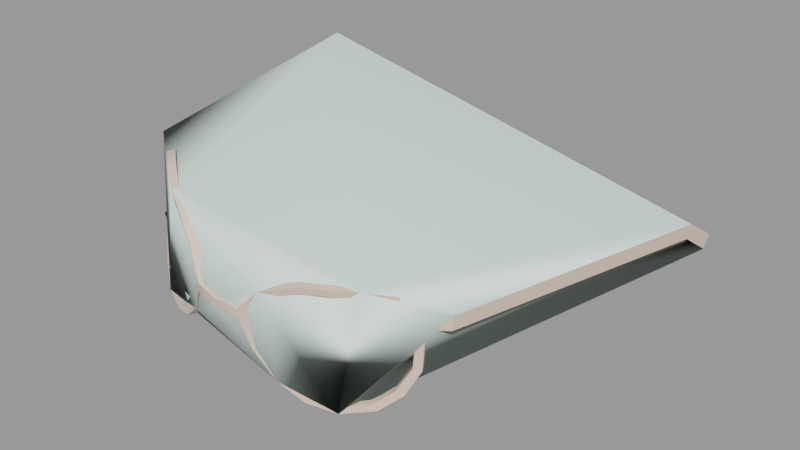 # Source: snipergib006.blend  (saved by Blender 2.92.15; exported with 4.5.12 LTS)
import bpy
from mathutils import Matrix  # noqa: F401  (used for matrix-valued properties, if any)

bpy.ops.wm.read_factory_settings(use_empty=True)
scene = bpy.context.scene
scene.name = 'snipergib006.qc'

# ---- materials (node trees are filled in below, after node groups)
mat_sniper_red_gib = bpy.data.materials.new('sniper_red_gib')
mat_sniper_red_gib.use_transparent_shadow = False
mat_sniper_red_gib.diffuse_color = (0.779, 0.6104, 0.5008, 1.0)
mat_sniper_lens = bpy.data.materials.new('sniper_lens')
mat_sniper_lens.use_transparent_shadow = False
mat_sniper_lens.diffuse_color = (0.4988, 0.68, 0.6288, 1.0)
mat_phy = bpy.data.materials.new('  phy')
mat_phy.use_transparent_shadow = False
mat_phy.diffuse_color = (0.7832, 0.9502, 0.8755, 1.0)

# ---- material node trees

# ---- meshes
me_snipergib006_reference = bpy.data.meshes.new('snipergib006_reference')
me_snipergib006_reference.from_pydata([(-3.254, 1.184, 75.97), (-3.118, -3.149, 75.15), (-3.058, -3.174, 75.42), (-3.315, 1.19, 75.71), (-3.404, 1.943, 75.54), (-3.463, 1.895, 75.28), (-3.219, 1.201, 75.68), (-2.964, -3.059, 75.41), (-3.024, -3.034, 75.15), (-3.159, 1.195, 75.94), (-3.369, 1.907, 75.25), (-3.309, 1.956, 75.51), (4.162, 0.8311, 74.32), (4.194, 1.582, 74.12), (4.154, 1.53, 73.86), (4.202, 0.8283, 74.59), (2.742, -3.069, 74.06), (2.781, -3.091, 74.33), (-2.61, -3.315, 75.23), (-2.776, -3.221, 75.02), (-1.597, -4.104, 75.21), (-1.639, -4.095, 75.1), (-1.949, -3.861, 75.22), (-1.938, -3.851, 75.34), (-2.306, -3.561, 75.25), (-2.357, -3.514, 75.4), (-2.531, -3.379, 75.1), (-2.682, -3.291, 74.92), (-2.955, -3.149, 74.27), (-2.839, -3.23, 74.25), (-2.906, -3.254, 73.74), (-2.787, -3.334, 73.77), (-2.712, -3.472, 73.35), (-2.623, -3.533, 73.42), (-2.304, -3.773, 73.05), (-2.274, -3.798, 73.15), (-1.837, -3.998, 72.98), (-1.87, -3.984, 73.1), (-1.38, -4.192, 73.13), (-1.46, -4.152, 73.23), (-0.9223, -4.379, 73.51), (-1.035, -4.322, 73.57), (-0.6373, -4.529, 74.0), (-0.7739, -4.459, 74.0), (-0.5828, -4.555, 74.16), (-0.7143, -4.488, 74.17), (-0.7781, -4.488, 74.64), (-0.8977, -4.431, 74.59), (-1.226, -4.279, 75.02), (-1.298, -4.251, 74.93), (-2.842, -3.333, 75.02), (-2.676, -3.427, 75.24), (-1.292, -4.391, 75.03), (-0.9539, -4.526, 74.6), (-0.8442, -4.6, 74.65), (-1.354, -4.346, 74.94), (-1.663, -4.216, 75.21), (-1.695, -4.191, 75.1), (-2.004, -3.963, 75.35), (-2.005, -3.956, 75.23), (-2.362, -3.656, 75.25), (-2.423, -3.626, 75.4), (-2.587, -3.474, 75.1), (-2.738, -3.387, 74.93), (-2.895, -3.325, 74.25), (-3.021, -3.261, 74.27), (-2.844, -3.429, 73.78), (-2.972, -3.366, 73.74), (-2.679, -3.629, 73.42), (-2.778, -3.584, 73.35), (-0.649, -4.667, 74.16), (-0.7705, -4.583, 74.18), (-2.331, -3.893, 73.15), (-2.37, -3.885, 73.05), (-1.927, -4.08, 73.1), (-1.903, -4.11, 72.99), (-1.516, -4.247, 73.23), (-1.446, -4.304, 73.13), (-1.091, -4.417, 73.57), (-0.9885, -4.491, 73.52), (-0.8301, -4.554, 74.01), (-0.7035, -4.641, 74.0), (-0.4805, -4.709, 74.0), (-0.426, -4.735, 74.16), (-0.3072, -4.728, 73.98), (-0.1896, -4.757, 74.1), (-0.06729, -4.71, 73.94), (-0.06143, -4.734, 74.11), (0.1428, -4.646, 73.86), (0.1487, -4.67, 74.03), (0.2626, -4.562, 73.82), (0.269, -4.588, 74.0), (0.5082, -4.602, 74.41), (0.5933, -4.53, 74.32), (1.092, -4.355, 74.49), (1.067, -4.398, 74.6), (1.473, -4.203, 74.52), (1.481, -4.228, 74.63), (1.81, -3.973, 74.52), (1.853, -3.98, 74.63), (2.267, -3.649, 74.52), (2.156, -3.679, 74.41), (2.445, -3.456, 74.28), (2.312, -3.502, 74.18), (2.522, -3.366, 74.01), (2.39, -3.419, 73.96), (2.829, -3.185, 74.03), (2.869, -3.207, 74.3), (2.415, -3.303, 73.25), (2.289, -3.365, 73.27), (2.177, -3.412, 72.78), (2.067, -3.473, 72.85), (1.849, -3.63, 72.48), (1.782, -3.672, 72.59), (1.356, -3.927, 72.36), (1.357, -3.933, 72.47), (0.8947, -4.143, 72.47), (0.9607, -4.113, 72.57), (0.52, -4.329, 72.78), (0.623, -4.272, 72.84), (0.2331, -4.505, 73.31), (0.3485, -4.433, 73.32), (-0.3922, -4.619, 74.16), (-0.4467, -4.593, 74.01), (-0.1835, -4.64, 74.12), (-0.305, -4.612, 74.0), (-0.08867, -4.618, 74.13), (-0.09454, -4.594, 73.96), (0.08691, -4.557, 74.05), (0.08105, -4.533, 73.88), (2.46, -3.253, 74.03), (2.383, -3.343, 74.29), (2.205, -3.535, 74.54), (2.103, -3.583, 74.43), (1.757, -3.877, 74.53), (2.259, -3.406, 74.2), (2.338, -3.323, 73.98), (2.237, -3.269, 73.29), (2.353, -3.19, 73.26), (2.015, -3.377, 72.87), (2.115, -3.299, 72.8), (1.73, -3.576, 72.6), (1.787, -3.517, 72.5), (1.305, -3.837, 72.48), (1.294, -3.814, 72.38), (0.9082, -4.017, 72.59), (0.833, -4.03, 72.49), (0.5705, -4.176, 72.86), (0.4582, -4.216, 72.79), (0.2959, -4.336, 73.33), (0.1713, -4.392, 73.32), (0.2101, -4.466, 73.83), (0.2165, -4.492, 74.02), (0.5408, -4.434, 74.34), (0.4464, -4.489, 74.43), (1.04, -4.259, 74.5), (1.005, -4.284, 74.62), (1.42, -4.115, 74.65), (1.42, -4.107, 74.54), (1.791, -3.866, 74.65), (4.3, 0.8158, 74.58), (4.252, 1.517, 73.85), (4.292, 1.569, 74.11), (4.26, 0.8185, 74.31), (-1.019, -4.412, 73.54), (-1.344, -4.385, 73.63), (-1.468, -4.229, 73.18), (-2.767, -3.537, 74.18), (-2.932, -3.254, 74.26), (-2.876, -3.363, 73.76), (-2.207, -3.742, 74.6), (-2.813, -3.302, 74.85), (-2.605, -3.412, 75.17), (-2.365, -3.603, 75.33), (-2.446, -3.725, 73.83), (-2.699, -3.57, 73.38), (-2.328, -3.848, 73.1), (-2.183, -3.977, 73.59), (-1.603, -4.124, 73.9), (-1.901, -4.048, 73.05)], [], [(0, 1, 2), (0, 3, 1), (4, 3, 0), (4, 5, 3), (6, 7, 8), (6, 9, 7), (10, 9, 6), (10, 11, 9), (12, 13, 14), (12, 15, 13), (16, 15, 12), (16, 17, 15), (8, 18, 19), (8, 7, 18), (20, 21, 22), (20, 22, 23), (23, 22, 24), (23, 24, 25), (24, 18, 25), (24, 26, 18), (26, 19, 18), (26, 27, 19), (27, 28, 19), (27, 29, 28), (29, 30, 28), (29, 31, 30), (31, 32, 30), (31, 33, 32), (33, 34, 32), (33, 35, 34), (35, 36, 34), (35, 37, 36), (37, 38, 36), (37, 39, 38), (39, 40, 38), (39, 41, 40), (41, 42, 40), (41, 43, 42), (43, 44, 42), (43, 45, 44), (45, 46, 44), (45, 47, 46), (47, 48, 46), (47, 49, 48), (21, 48, 49), (21, 20, 48), (2, 50, 51), (2, 1, 50), (52, 53, 54), (52, 55, 53), (56, 55, 52), (56, 57, 55), (57, 56, 58), (57, 58, 59), (60, 59, 58), (60, 58, 61), (62, 60, 61), (62, 61, 51), (63, 62, 51), (63, 51, 50), (64, 63, 50), (64, 50, 65), (66, 64, 65), (66, 65, 67), (68, 66, 67), (68, 67, 69), (53, 70, 54), (53, 71, 70), (72, 68, 69), (72, 69, 73), (74, 72, 73), (74, 73, 75), (76, 74, 75), (76, 75, 77), (78, 76, 77), (78, 77, 79), (80, 78, 79), (80, 79, 81), (71, 80, 81), (71, 81, 70), (82, 70, 81), (82, 83, 70), (83, 82, 84), (83, 84, 85), (85, 84, 86), (85, 86, 87), (88, 87, 86), (88, 89, 87), (89, 88, 90), (89, 90, 91), (92, 89, 91), (92, 91, 93), (92, 93, 94), (92, 94, 95), (95, 94, 96), (95, 96, 97), (98, 97, 96), (98, 99, 97), (100, 99, 98), (100, 98, 101), (102, 100, 101), (102, 101, 103), (104, 102, 103), (104, 103, 105), (102, 106, 107), (102, 104, 106), (108, 104, 105), (108, 105, 109), (110, 108, 109), (110, 109, 111), (112, 110, 111), (112, 111, 113), (114, 112, 113), (114, 113, 115), (116, 114, 115), (116, 115, 117), (118, 116, 117), (118, 117, 119), (120, 118, 119), (120, 119, 121), (88, 120, 121), (88, 121, 90), (122, 42, 44), (122, 123, 42), (123, 122, 124), (123, 124, 125), (125, 124, 126), (125, 126, 127), (128, 127, 126), (128, 129, 127), (130, 17, 16), (130, 131, 17), (132, 133, 134), (132, 135, 133), (132, 131, 135), (131, 136, 135), (131, 130, 136), (130, 137, 136), (130, 138, 137), (138, 139, 137), (138, 140, 139), (140, 141, 139), (140, 142, 141), (142, 143, 141), (142, 144, 143), (144, 145, 143), (144, 146, 145), (146, 147, 145), (146, 148, 147), (148, 149, 147), (148, 150, 149), (150, 151, 149), (150, 129, 151), (129, 152, 151), (129, 128, 152), (128, 153, 152), (128, 154, 153), (154, 155, 153), (154, 156, 155), (155, 156, 157), (155, 157, 158), (159, 158, 157), (159, 134, 158), (132, 134, 159), (101, 134, 133), (101, 98, 134), (98, 158, 134), (98, 96, 158), (94, 158, 96), (94, 155, 158), (94, 153, 155), (94, 93, 153), (93, 152, 153), (93, 91, 152), (91, 151, 152), (91, 90, 151), (90, 149, 151), (90, 121, 149), (121, 147, 149), (121, 119, 147), (119, 145, 147), (119, 117, 145), (117, 143, 145), (117, 115, 143), (115, 141, 143), (115, 113, 141), (113, 139, 141), (113, 111, 139), (111, 137, 139), (111, 109, 137), (109, 136, 137), (109, 105, 136), (105, 135, 136), (105, 103, 135), (103, 133, 135), (103, 101, 133), (140, 108, 110), (140, 138, 108), (130, 108, 138), (130, 104, 108), (82, 123, 125), (82, 125, 84), (84, 125, 127), (84, 127, 86), (129, 86, 127), (129, 88, 86), (88, 129, 150), (88, 150, 120), (148, 120, 150), (148, 118, 120), (148, 116, 118), (148, 146, 116), (144, 116, 146), (144, 114, 116), (114, 144, 142), (114, 142, 112), (140, 112, 142), (140, 110, 112), (28, 50, 19), (28, 65, 50), (67, 65, 28), (67, 28, 30), (32, 67, 30), (32, 69, 67), (69, 32, 34), (69, 34, 73), (36, 73, 34), (36, 75, 73), (77, 75, 36), (77, 36, 38), (40, 77, 38), (40, 79, 77), (79, 40, 42), (79, 42, 81), (123, 81, 42), (123, 82, 81), (26, 24, 60), (24, 59, 60), (24, 22, 59), (22, 57, 59), (22, 21, 57), (57, 21, 49), (57, 49, 55), (49, 53, 55), (49, 47, 53), (47, 71, 53), (47, 45, 71), (45, 80, 71), (45, 43, 80), (43, 78, 80), (43, 41, 78), (41, 76, 78), (41, 39, 76), (39, 74, 76), (39, 37, 74), (37, 72, 74), (37, 35, 72), (35, 68, 72), (35, 33, 68), (33, 66, 68), (33, 31, 66), (31, 64, 66), (31, 29, 64), (29, 63, 64), (29, 27, 63), (27, 62, 63), (27, 26, 62), (26, 60, 62), (160, 161, 162), (160, 163, 161), (107, 163, 160), (107, 106, 163), (102, 131, 132), (102, 132, 100), (100, 132, 159), (100, 159, 99), (99, 159, 157), (99, 157, 97), (156, 97, 157), (156, 95, 97), (154, 95, 156), (154, 92, 95), (128, 92, 154), (128, 89, 92), (89, 128, 126), (89, 126, 87), (124, 87, 126), (124, 85, 87), (122, 85, 124), (122, 83, 85), (83, 122, 44), (83, 44, 70), (46, 70, 44), (46, 54, 70), (48, 54, 46), (48, 52, 54), (20, 52, 48), (20, 56, 52), (56, 20, 23), (56, 23, 58), (58, 23, 25), (58, 25, 61), (61, 25, 18), (61, 18, 51), (7, 51, 18), (7, 2, 51), (9, 2, 7), (9, 0, 2), (11, 0, 9), (11, 4, 0), (10, 4, 11), (10, 5, 4), (5, 10, 6), (5, 6, 3), (3, 6, 8), (3, 8, 1), (1, 8, 19), (1, 19, 50), (104, 130, 16), (104, 16, 106), (106, 16, 12), (106, 12, 163), (163, 12, 14), (163, 14, 161), (13, 161, 14), (13, 162, 161), (15, 162, 13), (15, 160, 162), (17, 160, 15), (17, 107, 160), (131, 107, 17), (131, 102, 107), (164, 165, 166), (167, 168, 169), (168, 167, 170), (168, 170, 171), (172, 171, 170), (172, 170, 173), (174, 169, 175), (176, 174, 175), (176, 177, 174), (178, 177, 176), (178, 176, 179), (166, 178, 179)])
me_snipergib006_reference.polygons.foreach_set('use_smooth', [True] * 344)
me_snipergib006_reference.polygons.foreach_set('material_index', [0, 0, 0, 0, 0, 0, 0, 0, 0, 0, 0, 0, 0, 0, 0, 0, 0, 0, 0, 0, 0, 0, 0, 0, 0, 0, 0, 0, 0, 0, 0, 0, 0, 0, 0, 0, 0, 0, 0, 0, 0, 0, 0, 0, 0, 0, 0, 0, 0, 0, 0, 0, 0, 0, 0, 0, 0, 0, 0, 0, 0, 0, 0, 0, 0, 0, 0, 0, 0, 0, 0, 0, 0, 0, 0, 0, 0, 0, 0, 0, 0, 0, 0, 0, 0, 0, 0, 0, 0, 0, 0, 0, 0, 0, 0, 0, 0, 0, 0, 0, 0, 0, 0, 0, 0, 0, 0, 0, 0, 0, 0, 0, 0, 0, 0, 0, 0, 0, 0, 0, 0, 0, 0, 0, 0, 0, 0, 0, 0, 0, 0, 0, 0, 0, 0, 0, 0, 0, 0, 0, 0, 0, 0, 0, 0, 0, 0, 0, 0, 0, 0, 0, 0, 0, 0, 0, 0, 0, 0, 0, 0, 0, 0, 0, 0, 0, 0, 0, 0, 0, 0, 0, 0, 0, 0, 0, 0, 0, 0, 0, 0, 0, 0, 0, 0, 0, 0, 0, 0, 0, 0, 0, 0, 0, 0, 0, 0, 0, 0, 0, 0, 0, 0, 0, 0, 0, 0, 0, 0, 0, 0, 0, 0, 0, 0, 0, 0, 0, 0, 0, 0, 0, 0, 0, 0, 0, 0, 0, 0, 0, 0, 0, 0, 0, 0, 0, 0, 0, 0, 0, 0, 0, 0, 0, 0, 0, 0, 0, 0, 0, 0, 0, 0, 0, 0, 0, 0, 0, 0, 0, 0, 0, 0, 0, 0, 0, 0, 0, 0, 0, 0, 0, 0, 0, 0, 0, 0, 0, 0, 0, 0, 0, 0, 0, 0, 0, 0, 0, 0, 0, 0, 0, 0, 0, 0, 0, 0, 0, 0, 0, 0, 0, 0, 0, 0, 0, 0, 0, 0, 0, 0, 0, 0, 0, 0, 0, 0, 0, 0, 0, 0, 0, 0, 0, 0, 0, 0, 0, 0, 0, 0, 0, 1, 1, 1, 1, 1, 1, 1, 1, 1, 1, 1, 1])
_k = set([(0, 2), (0, 4), (1, 2), (1, 3), (1, 50), (2, 51), (3, 5), (4, 5), (6, 8), (6, 10), (7, 8), (7, 9), (7, 18), (8, 19), (9, 11), (10, 11), (12, 14), (12, 16), (13, 14), (13, 15), (15, 17), (16, 17), (16, 130), (17, 131), (18, 25), (18, 51), (19, 28), (19, 50), (20, 23), (20, 48), (21, 22), (21, 49), (22, 24), (23, 25), (24, 26), (26, 27), (27, 29), (28, 30), (29, 31), (30, 32), (31, 33), (32, 34), (33, 35), (34, 36), (35, 37), (36, 38), (37, 39), (38, 40), (39, 41), (40, 42), (41, 43), (42, 44), (42, 123), (43, 45), (44, 46), (44, 122), (45, 47), (46, 48), (47, 49), (50, 65), (51, 61), (52, 54), (52, 56), (53, 55), (53, 71), (54, 70), (55, 57), (56, 58), (57, 59), (58, 61), (59, 60), (60, 62), (62, 63), (63, 64), (64, 66), (65, 67), (66, 68), (67, 69), (68, 72), (69, 73), (70, 83), (71, 80), (72, 74), (73, 75), (74, 76), (75, 77), (76, 78), (77, 79), (78, 80), (79, 81), (81, 82), (82, 84), (83, 85), (84, 86), (85, 87), (86, 88), (87, 89), (88, 120), (89, 92), (90, 91), (90, 121), (91, 93), (92, 95), (93, 94), (94, 96), (95, 97), (96, 98), (97, 99), (98, 101), (99, 100), (100, 102), (101, 103), (102, 107), (102, 131), (103, 105), (104, 106), (104, 108), (104, 130), (105, 109), (106, 107), (106, 163), (107, 160), (108, 110), (109, 111), (110, 112), (111, 113), (112, 114), (113, 115), (114, 116), (115, 117), (116, 118), (117, 119), (118, 120), (119, 121), (122, 124), (123, 125), (124, 126), (125, 127), (126, 128), (127, 129), (128, 129), (128, 154), (129, 150), (130, 138), (131, 132), (132, 159), (133, 134), (133, 135), (134, 158), (135, 136), (136, 137), (137, 139), (138, 140), (139, 141), (140, 142), (141, 143), (142, 144), (143, 145), (144, 146), (145, 147), (146, 148), (147, 149), (148, 150), (149, 151), (151, 152), (152, 153), (153, 155), (154, 156), (155, 158), (156, 157), (157, 159), (160, 162), (161, 162), (161, 163)])
me_snipergib006_reference.attributes.new('sharp_edge', 'BOOLEAN', 'EDGE').data.foreach_set('value', [ (min(e.vertices), max(e.vertices)) in _k for e in me_snipergib006_reference.edges])
_uv = me_snipergib006_reference.uv_layers.new(name='UVMap')
_uv.uv.foreach_set('vector', [0.2525, 0.9548, 0.2482, 0.9717, 0.2485, 0.9758, 0.2525, 0.9548, 0.2522, 0.9508, 0.2482, 0.9717, 0.2525, 0.9432, 0.2522, 0.9508, 0.2525, 0.9548, 0.2525, 0.9432, 0.2522, 0.9395, 0.2522, 0.9508, 0.2511, 0.9508, 0.2475, 0.9755, 0.2472, 0.9713, 0.2511, 0.9508, 0.2515, 0.9548, 0.2475, 0.9755, 0.2511, 0.9395, 0.2515, 0.9548, 0.2511, 0.9508, 0.2511, 0.9395, 0.2515, 0.9431, 0.2515, 0.9548, 0.2511, 0.9508, 0.2515, 0.9431, 0.2511, 0.9395, 0.2511, 0.9508, 0.2515, 0.9548, 0.2515, 0.9431, 0.2472, 0.9713, 0.2515, 0.9548, 0.2511, 0.9508, 0.2472, 0.9713, 0.2475, 0.9755, 0.2515, 0.9548, 0.2472, 0.9713, 0.2432, 0.9764, 0.2441, 0.9719, 0.2472, 0.9713, 0.2475, 0.9755, 0.2432, 0.9764, 0.2317, 0.9851, 0.2317, 0.9833, 0.2356, 0.9825, 0.2317, 0.9851, 0.2356, 0.9825, 0.2359, 0.9842, 0.2359, 0.9842, 0.2356, 0.9825, 0.2398, 0.9795, 0.2359, 0.9842, 0.2398, 0.9795, 0.2409, 0.981, 0.2398, 0.9795, 0.2432, 0.9764, 0.2409, 0.981, 0.2398, 0.9795, 0.2419, 0.9753, 0.2432, 0.9764, 0.2419, 0.9753, 0.2441, 0.9719, 0.2432, 0.9764, 0.2419, 0.9753, 0.2428, 0.9715, 0.2441, 0.9719, 0.2428, 0.9715, 0.2432, 0.96, 0.2441, 0.9719, 0.2428, 0.9715, 0.242, 0.9608, 0.2432, 0.96, 0.242, 0.9608, 0.2406, 0.9534, 0.2432, 0.96, 0.242, 0.9608, 0.2395, 0.9549, 0.2406, 0.9534, 0.2395, 0.9549, 0.2367, 0.9499, 0.2406, 0.9534, 0.2395, 0.9549, 0.2361, 0.9517, 0.2367, 0.9499, 0.2361, 0.9517, 0.2312, 0.9495, 0.2367, 0.9499, 0.2361, 0.9517, 0.2313, 0.9512, 0.2312, 0.9495, 0.2313, 0.9512, 0.2264, 0.9524, 0.2312, 0.9495, 0.2313, 0.9512, 0.2271, 0.9539, 0.2264, 0.9524, 0.2271, 0.9539, 0.2225, 0.9582, 0.2264, 0.9524, 0.2271, 0.9539, 0.2237, 0.959, 0.2225, 0.9582, 0.2237, 0.959, 0.2194, 0.9673, 0.2225, 0.9582, 0.2237, 0.959, 0.2208, 0.9671, 0.2194, 0.9673, 0.2208, 0.9671, 0.2182, 0.9765, 0.2194, 0.9673, 0.2208, 0.9671, 0.2197, 0.9754, 0.2182, 0.9765, 0.2197, 0.9754, 0.2182, 0.9791, 0.2182, 0.9765, 0.2197, 0.9754, 0.2197, 0.9783, 0.2182, 0.9791, 0.2197, 0.9783, 0.2217, 0.9843, 0.2182, 0.9791, 0.2197, 0.9783, 0.2228, 0.9827, 0.2217, 0.9843, 0.2228, 0.9827, 0.2274, 0.9859, 0.2217, 0.9843, 0.2228, 0.9827, 0.2278, 0.9841, 0.2274, 0.9859, 0.2317, 0.9833, 0.2274, 0.9859, 0.2278, 0.9841, 0.2317, 0.9833, 0.2317, 0.9851, 0.2274, 0.9859, 0.2485, 0.9758, 0.2448, 0.9724, 0.2439, 0.9768, 0.2485, 0.9758, 0.2482, 0.9717, 0.2448, 0.9724, 0.2281, 0.9864, 0.2234, 0.9831, 0.2224, 0.9848, 0.2281, 0.9864, 0.2284, 0.9845, 0.2234, 0.9831, 0.2324, 0.9855, 0.2284, 0.9845, 0.2281, 0.9864, 0.2324, 0.9855, 0.2323, 0.9837, 0.2284, 0.9845, 0.2323, 0.9837, 0.2324, 0.9855, 0.2366, 0.9846, 0.2323, 0.9837, 0.2366, 0.9846, 0.2362, 0.9829, 0.2404, 0.9799, 0.2362, 0.9829, 0.2366, 0.9846, 0.2404, 0.9799, 0.2366, 0.9846, 0.2416, 0.9815, 0.2425, 0.9756, 0.2404, 0.9799, 0.2416, 0.9815, 0.2425, 0.9756, 0.2416, 0.9815, 0.2439, 0.9768, 0.2434, 0.9719, 0.2425, 0.9756, 0.2439, 0.9768, 0.2434, 0.9719, 0.2439, 0.9768, 0.2448, 0.9724, 0.2426, 0.9612, 0.2434, 0.9719, 0.2448, 0.9724, 0.2426, 0.9612, 0.2448, 0.9724, 0.244, 0.9604, 0.2401, 0.9553, 0.2426, 0.9612, 0.244, 0.9604, 0.2401, 0.9553, 0.244, 0.9604, 0.2413, 0.9538, 0.2367, 0.9521, 0.2401, 0.9553, 0.2413, 0.9538, 0.2367, 0.9521, 0.2413, 0.9538, 0.2374, 0.9503, 0.2234, 0.9831, 0.2189, 0.9795, 0.2224, 0.9848, 0.2234, 0.9831, 0.2203, 0.9786, 0.2189, 0.9795, 0.2319, 0.9516, 0.2367, 0.9521, 0.2374, 0.9503, 0.2319, 0.9516, 0.2374, 0.9503, 0.2319, 0.9499, 0.2277, 0.9543, 0.2319, 0.9516, 0.2319, 0.9499, 0.2277, 0.9543, 0.2319, 0.9499, 0.2271, 0.9529, 0.2243, 0.9594, 0.2277, 0.9543, 0.2271, 0.9529, 0.2243, 0.9594, 0.2271, 0.9529, 0.2232, 0.9586, 0.2214, 0.9675, 0.2243, 0.9594, 0.2232, 0.9586, 0.2214, 0.9675, 0.2232, 0.9586, 0.2201, 0.9677, 0.2203, 0.9758, 0.2214, 0.9675, 0.2201, 0.9677, 0.2203, 0.9758, 0.2201, 0.9677, 0.2189, 0.9769, 0.2203, 0.9786, 0.2203, 0.9758, 0.2189, 0.9769, 0.2203, 0.9786, 0.2189, 0.9769, 0.2189, 0.9795, 0.2166, 0.9783, 0.2189, 0.9795, 0.2189, 0.9769, 0.2166, 0.9783, 0.2166, 0.9809, 0.2189, 0.9795, 0.2166, 0.9809, 0.2166, 0.9783, 0.214, 0.9789, 0.2166, 0.9809, 0.214, 0.9789, 0.214, 0.9816, 0.214, 0.9816, 0.214, 0.9789, 0.2166, 0.9783, 0.214, 0.9816, 0.2166, 0.9783, 0.2166, 0.9809, 0.2189, 0.9769, 0.2166, 0.9809, 0.2166, 0.9783, 0.2189, 0.9769, 0.2189, 0.9795, 0.2166, 0.9809, 0.2189, 0.9795, 0.2189, 0.9769, 0.2203, 0.9758, 0.2189, 0.9795, 0.2203, 0.9758, 0.2203, 0.9786, 0.2224, 0.9848, 0.2189, 0.9795, 0.2203, 0.9786, 0.2224, 0.9848, 0.2203, 0.9786, 0.2234, 0.9831, 0.2224, 0.9848, 0.2234, 0.9831, 0.2284, 0.9845, 0.2224, 0.9848, 0.2284, 0.9845, 0.2281, 0.9864, 0.2281, 0.9864, 0.2284, 0.9845, 0.2323, 0.9837, 0.2281, 0.9864, 0.2323, 0.9837, 0.2324, 0.9855, 0.2362, 0.9829, 0.2324, 0.9855, 0.2323, 0.9837, 0.2362, 0.9829, 0.2366, 0.9846, 0.2324, 0.9855, 0.2416, 0.9815, 0.2366, 0.9846, 0.2362, 0.9829, 0.2416, 0.9815, 0.2362, 0.9829, 0.2404, 0.9799, 0.2439, 0.9768, 0.2416, 0.9815, 0.2404, 0.9799, 0.2439, 0.9768, 0.2404, 0.9799, 0.2425, 0.9756, 0.2448, 0.9724, 0.2439, 0.9768, 0.2425, 0.9756, 0.2448, 0.9724, 0.2425, 0.9756, 0.2434, 0.9719, 0.2439, 0.9768, 0.2482, 0.9717, 0.2485, 0.9758, 0.2439, 0.9768, 0.2448, 0.9724, 0.2482, 0.9717, 0.244, 0.9604, 0.2448, 0.9724, 0.2434, 0.9719, 0.244, 0.9604, 0.2434, 0.9719, 0.2426, 0.9612, 0.2413, 0.9538, 0.244, 0.9604, 0.2426, 0.9612, 0.2413, 0.9538, 0.2426, 0.9612, 0.2401, 0.9553, 0.2374, 0.9503, 0.2413, 0.9538, 0.2401, 0.9553, 0.2374, 0.9503, 0.2401, 0.9553, 0.2367, 0.9521, 0.2319, 0.9499, 0.2374, 0.9503, 0.2367, 0.9521, 0.2319, 0.9499, 0.2367, 0.9521, 0.2319, 0.9516, 0.2271, 0.9529, 0.2319, 0.9499, 0.2319, 0.9516, 0.2271, 0.9529, 0.2319, 0.9516, 0.2277, 0.9543, 0.2232, 0.9586, 0.2271, 0.9529, 0.2277, 0.9543, 0.2232, 0.9586, 0.2277, 0.9543, 0.2243, 0.9594, 0.2201, 0.9677, 0.2232, 0.9586, 0.2243, 0.9594, 0.2201, 0.9677, 0.2243, 0.9594, 0.2214, 0.9675, 0.2189, 0.9769, 0.2201, 0.9677, 0.2214, 0.9675, 0.2189, 0.9769, 0.2214, 0.9675, 0.2203, 0.9758, 0.2163, 0.9804, 0.2182, 0.9765, 0.2182, 0.9791, 0.2163, 0.9804, 0.2163, 0.9778, 0.2182, 0.9765, 0.2163, 0.9778, 0.2163, 0.9804, 0.214, 0.9811, 0.2163, 0.9778, 0.214, 0.9811, 0.214, 0.9785, 0.214, 0.9785, 0.214, 0.9811, 0.2163, 0.9804, 0.214, 0.9785, 0.2163, 0.9804, 0.2163, 0.9778, 0.2182, 0.9791, 0.2163, 0.9778, 0.2163, 0.9804, 0.2182, 0.9791, 0.2182, 0.9765, 0.2163, 0.9778, 0.2441, 0.9719, 0.2475, 0.9755, 0.2472, 0.9713, 0.2441, 0.9719, 0.2432, 0.9764, 0.2475, 0.9755, 0.2409, 0.981, 0.2398, 0.9795, 0.2356, 0.9825, 0.2409, 0.981, 0.2419, 0.9753, 0.2398, 0.9795, 0.2409, 0.981, 0.2432, 0.9764, 0.2419, 0.9753, 0.2432, 0.9764, 0.2428, 0.9715, 0.2419, 0.9753, 0.2432, 0.9764, 0.2441, 0.9719, 0.2428, 0.9715, 0.2441, 0.9719, 0.242, 0.9608, 0.2428, 0.9715, 0.2441, 0.9719, 0.2432, 0.96, 0.242, 0.9608, 0.2432, 0.96, 0.2395, 0.9549, 0.242, 0.9608, 0.2432, 0.96, 0.2406, 0.9534, 0.2395, 0.9549, 0.2406, 0.9534, 0.2361, 0.9517, 0.2395, 0.9549, 0.2406, 0.9534, 0.2367, 0.9499, 0.2361, 0.9517, 0.2367, 0.9499, 0.2313, 0.9512, 0.2361, 0.9517, 0.2367, 0.9499, 0.2312, 0.9495, 0.2313, 0.9512, 0.2312, 0.9495, 0.2271, 0.9539, 0.2313, 0.9512, 0.2312, 0.9495, 0.2264, 0.9524, 0.2271, 0.9539, 0.2264, 0.9524, 0.2237, 0.959, 0.2271, 0.9539, 0.2264, 0.9524, 0.2225, 0.9582, 0.2237, 0.959, 0.2225, 0.9582, 0.2208, 0.9671, 0.2237, 0.959, 0.2225, 0.9582, 0.2194, 0.9673, 0.2208, 0.9671, 0.2194, 0.9673, 0.2197, 0.9754, 0.2208, 0.9671, 0.2194, 0.9673, 0.2182, 0.9765, 0.2197, 0.9754, 0.2182, 0.9765, 0.2197, 0.9783, 0.2197, 0.9754, 0.2182, 0.9765, 0.2182, 0.9791, 0.2197, 0.9783, 0.2182, 0.9791, 0.2228, 0.9827, 0.2197, 0.9783, 0.2182, 0.9791, 0.2217, 0.9843, 0.2228, 0.9827, 0.2217, 0.9843, 0.2278, 0.9841, 0.2228, 0.9827, 0.2217, 0.9843, 0.2274, 0.9859, 0.2278, 0.9841, 0.2278, 0.9841, 0.2274, 0.9859, 0.2317, 0.9851, 0.2278, 0.9841, 0.2317, 0.9851, 0.2317, 0.9833, 0.2359, 0.9842, 0.2317, 0.9833, 0.2317, 0.9851, 0.2359, 0.9842, 0.2356, 0.9825, 0.2317, 0.9833, 0.2409, 0.981, 0.2356, 0.9825, 0.2359, 0.9842, 0.2404, 0.9799, 0.2356, 0.9825, 0.2398, 0.9795, 0.2404, 0.9799, 0.2362, 0.9829, 0.2356, 0.9825, 0.2362, 0.9829, 0.2317, 0.9833, 0.2356, 0.9825, 0.2362, 0.9829, 0.2323, 0.9837, 0.2317, 0.9833, 0.2284, 0.9845, 0.2317, 0.9833, 0.2323, 0.9837, 0.2284, 0.9845, 0.2278, 0.9841, 0.2317, 0.9833, 0.2284, 0.9845, 0.2228, 0.9827, 0.2278, 0.9841, 0.2284, 0.9845, 0.2234, 0.9831, 0.2228, 0.9827, 0.2234, 0.9831, 0.2197, 0.9783, 0.2228, 0.9827, 0.2234, 0.9831, 0.2203, 0.9786, 0.2197, 0.9783, 0.2203, 0.9786, 0.2197, 0.9754, 0.2197, 0.9783, 0.2203, 0.9786, 0.2203, 0.9758, 0.2197, 0.9754, 0.2203, 0.9758, 0.2208, 0.9671, 0.2197, 0.9754, 0.2203, 0.9758, 0.2214, 0.9675, 0.2208, 0.9671, 0.2214, 0.9675, 0.2237, 0.959, 0.2208, 0.9671, 0.2214, 0.9675, 0.2243, 0.9594, 0.2237, 0.959, 0.2243, 0.9594, 0.2271, 0.9539, 0.2237, 0.959, 0.2243, 0.9594, 0.2277, 0.9543, 0.2271, 0.9539, 0.2277, 0.9543, 0.2313, 0.9512, 0.2271, 0.9539, 0.2277, 0.9543, 0.2319, 0.9516, 0.2313, 0.9512, 0.2319, 0.9516, 0.2361, 0.9517, 0.2313, 0.9512, 0.2319, 0.9516, 0.2367, 0.9521, 0.2361, 0.9517, 0.2367, 0.9521, 0.2395, 0.9549, 0.2361, 0.9517, 0.2367, 0.9521, 0.2401, 0.9553, 0.2395, 0.9549, 0.2401, 0.9553, 0.242, 0.9608, 0.2395, 0.9549, 0.2401, 0.9553, 0.2426, 0.9612, 0.242, 0.9608, 0.2426, 0.9612, 0.2428, 0.9715, 0.242, 0.9608, 0.2426, 0.9612, 0.2434, 0.9719, 0.2428, 0.9715, 0.2434, 0.9719, 0.2419, 0.9753, 0.2428, 0.9715, 0.2434, 0.9719, 0.2425, 0.9756, 0.2419, 0.9753, 0.2425, 0.9756, 0.2398, 0.9795, 0.2419, 0.9753, 0.2425, 0.9756, 0.2404, 0.9799, 0.2398, 0.9795, 0.2406, 0.9534, 0.244, 0.9604, 0.2413, 0.9538, 0.2406, 0.9534, 0.2432, 0.96, 0.244, 0.9604, 0.2441, 0.9719, 0.244, 0.9604, 0.2432, 0.96, 0.2441, 0.9719, 0.2448, 0.9724, 0.244, 0.9604, 0.2166, 0.9783, 0.2163, 0.9778, 0.214, 0.9785, 0.2166, 0.9783, 0.214, 0.9785, 0.214, 0.9789, 0.214, 0.9789, 0.214, 0.9785, 0.2163, 0.9778, 0.214, 0.9789, 0.2163, 0.9778, 0.2166, 0.9783, 0.2182, 0.9765, 0.2166, 0.9783, 0.2163, 0.9778, 0.2182, 0.9765, 0.2189, 0.9769, 0.2166, 0.9783, 0.2189, 0.9769, 0.2182, 0.9765, 0.2194, 0.9673, 0.2189, 0.9769, 0.2194, 0.9673, 0.2201, 0.9677, 0.2225, 0.9582, 0.2201, 0.9677, 0.2194, 0.9673, 0.2225, 0.9582, 0.2232, 0.9586, 0.2201, 0.9677, 0.2225, 0.9582, 0.2271, 0.9529, 0.2232, 0.9586, 0.2225, 0.9582, 0.2264, 0.9524, 0.2271, 0.9529, 0.2312, 0.9495, 0.2271, 0.9529, 0.2264, 0.9524, 0.2312, 0.9495, 0.2319, 0.9499, 0.2271, 0.9529, 0.2319, 0.9499, 0.2312, 0.9495, 0.2367, 0.9499, 0.2319, 0.9499, 0.2367, 0.9499, 0.2374, 0.9503, 0.2406, 0.9534, 0.2374, 0.9503, 0.2367, 0.9499, 0.2406, 0.9534, 0.2413, 0.9538, 0.2374, 0.9503, 0.2432, 0.96, 0.2448, 0.9724, 0.2441, 0.9719, 0.2432, 0.96, 0.244, 0.9604, 0.2448, 0.9724, 0.2413, 0.9538, 0.244, 0.9604, 0.2432, 0.96, 0.2413, 0.9538, 0.2432, 0.96, 0.2406, 0.9534, 0.2367, 0.9499, 0.2413, 0.9538, 0.2406, 0.9534, 0.2367, 0.9499, 0.2374, 0.9503, 0.2413, 0.9538, 0.2374, 0.9503, 0.2367, 0.9499, 0.2312, 0.9495, 0.2374, 0.9503, 0.2312, 0.9495, 0.2319, 0.9499, 0.2264, 0.9524, 0.2319, 0.9499, 0.2312, 0.9495, 0.2264, 0.9524, 0.2271, 0.9529, 0.2319, 0.9499, 0.2232, 0.9586, 0.2271, 0.9529, 0.2264, 0.9524, 0.2232, 0.9586, 0.2264, 0.9524, 0.2225, 0.9582, 0.2194, 0.9673, 0.2232, 0.9586, 0.2225, 0.9582, 0.2194, 0.9673, 0.2201, 0.9677, 0.2232, 0.9586, 0.2201, 0.9677, 0.2194, 0.9673, 0.2182, 0.9765, 0.2201, 0.9677, 0.2182, 0.9765, 0.2189, 0.9769, 0.2163, 0.9778, 0.2189, 0.9769, 0.2182, 0.9765, 0.2163, 0.9778, 0.2166, 0.9783, 0.2189, 0.9769, 0.2419, 0.9753, 0.2398, 0.9795, 0.2404, 0.9799, 0.2398, 0.9795, 0.2362, 0.9829, 0.2404, 0.9799, 0.2398, 0.9795, 0.2356, 0.9825, 0.2362, 0.9829, 0.2356, 0.9825, 0.2323, 0.9837, 0.2362, 0.9829, 0.2356, 0.9825, 0.2317, 0.9833, 0.2323, 0.9837, 0.2323, 0.9837, 0.2317, 0.9833, 0.2278, 0.9841, 0.2323, 0.9837, 0.2278, 0.9841, 0.2284, 0.9845, 0.2278, 0.9841, 0.2234, 0.9831, 0.2284, 0.9845, 0.2278, 0.9841, 0.2228, 0.9827, 0.2234, 0.9831, 0.2228, 0.9827, 0.2203, 0.9786, 0.2234, 0.9831, 0.2228, 0.9827, 0.2197, 0.9783, 0.2203, 0.9786, 0.2197, 0.9783, 0.2203, 0.9758, 0.2203, 0.9786, 0.2197, 0.9783, 0.2197, 0.9754, 0.2203, 0.9758, 0.2197, 0.9754, 0.2214, 0.9675, 0.2203, 0.9758, 0.2197, 0.9754, 0.2208, 0.9671, 0.2214, 0.9675, 0.2208, 0.9671, 0.2243, 0.9594, 0.2214, 0.9675, 0.2208, 0.9671, 0.2237, 0.959, 0.2243, 0.9594, 0.2237, 0.959, 0.2277, 0.9543, 0.2243, 0.9594, 0.2237, 0.959, 0.2271, 0.9539, 0.2277, 0.9543, 0.2271, 0.9539, 0.2319, 0.9516, 0.2277, 0.9543, 0.2271, 0.9539, 0.2313, 0.9512, 0.2319, 0.9516, 0.2313, 0.9512, 0.2367, 0.9521, 0.2319, 0.9516, 0.2313, 0.9512, 0.2361, 0.9517, 0.2367, 0.9521, 0.2361, 0.9517, 0.2401, 0.9553, 0.2367, 0.9521, 0.2361, 0.9517, 0.2395, 0.9549, 0.2401, 0.9553, 0.2395, 0.9549, 0.2426, 0.9612, 0.2401, 0.9553, 0.2395, 0.9549, 0.242, 0.9608, 0.2426, 0.9612, 0.242, 0.9608, 0.2434, 0.9719, 0.2426, 0.9612, 0.242, 0.9608, 0.2428, 0.9715, 0.2434, 0.9719, 0.2428, 0.9715, 0.2425, 0.9756, 0.2434, 0.9719, 0.2428, 0.9715, 0.2419, 0.9753, 0.2425, 0.9756, 0.2419, 0.9753, 0.2404, 0.9799, 0.2425, 0.9756, 0.2525, 0.9548, 0.2522, 0.9395, 0.2525, 0.9432, 0.2525, 0.9548, 0.2522, 0.9508, 0.2522, 0.9395, 0.2485, 0.9758, 0.2522, 0.9508, 0.2525, 0.9548, 0.2485, 0.9758, 0.2482, 0.9717, 0.2522, 0.9508, 0.2439, 0.9768, 0.2432, 0.9764, 0.2409, 0.981, 0.2439, 0.9768, 0.2409, 0.981, 0.2416, 0.9815, 0.2416, 0.9815, 0.2409, 0.981, 0.2359, 0.9842, 0.2416, 0.9815, 0.2359, 0.9842, 0.2366, 0.9846, 0.2366, 0.9846, 0.2359, 0.9842, 0.2317, 0.9851, 0.2366, 0.9846, 0.2317, 0.9851, 0.2324, 0.9855, 0.2274, 0.9859, 0.2324, 0.9855, 0.2317, 0.9851, 0.2274, 0.9859, 0.2281, 0.9864, 0.2324, 0.9855, 0.2217, 0.9843, 0.2281, 0.9864, 0.2274, 0.9859, 0.2217, 0.9843, 0.2224, 0.9848, 0.2281, 0.9864, 0.2182, 0.9791, 0.2224, 0.9848, 0.2217, 0.9843, 0.2182, 0.9791, 0.2189, 0.9795, 0.2224, 0.9848, 0.2189, 0.9795, 0.2182, 0.9791, 0.2163, 0.9804, 0.2189, 0.9795, 0.2163, 0.9804, 0.2166, 0.9809, 0.214, 0.9811, 0.2166, 0.9809, 0.2163, 0.9804, 0.214, 0.9811, 0.214, 0.9816, 0.2166, 0.9809, 0.2163, 0.9804, 0.214, 0.9816, 0.214, 0.9811, 0.2163, 0.9804, 0.2166, 0.9809, 0.214, 0.9816, 0.2166, 0.9809, 0.2163, 0.9804, 0.2182, 0.9791, 0.2166, 0.9809, 0.2182, 0.9791, 0.2189, 0.9795, 0.2217, 0.9843, 0.2189, 0.9795, 0.2182, 0.9791, 0.2217, 0.9843, 0.2224, 0.9848, 0.2189, 0.9795, 0.2274, 0.9859, 0.2224, 0.9848, 0.2217, 0.9843, 0.2274, 0.9859, 0.2281, 0.9864, 0.2224, 0.9848, 0.2317, 0.9851, 0.2281, 0.9864, 0.2274, 0.9859, 0.2317, 0.9851, 0.2324, 0.9855, 0.2281, 0.9864, 0.2324, 0.9855, 0.2317, 0.9851, 0.2359, 0.9842, 0.2324, 0.9855, 0.2359, 0.9842, 0.2366, 0.9846, 0.2366, 0.9846, 0.2359, 0.9842, 0.2409, 0.981, 0.2366, 0.9846, 0.2409, 0.981, 0.2416, 0.9815, 0.2416, 0.9815, 0.2409, 0.981, 0.2432, 0.9764, 0.2416, 0.9815, 0.2432, 0.9764, 0.2439, 0.9768, 0.2475, 0.9755, 0.2439, 0.9768, 0.2432, 0.9764, 0.2475, 0.9755, 0.2485, 0.9758, 0.2439, 0.9768, 0.2515, 0.9548, 0.2485, 0.9758, 0.2475, 0.9755, 0.2515, 0.9548, 0.2525, 0.9548, 0.2485, 0.9758, 0.2515, 0.9431, 0.2525, 0.9548, 0.2515, 0.9548, 0.2515, 0.9431, 0.2525, 0.9432, 0.2525, 0.9548, 0.2511, 0.9395, 0.2525, 0.9432, 0.2515, 0.9431, 0.2511, 0.9395, 0.2522, 0.9395, 0.2525, 0.9432, 0.2522, 0.9395, 0.2511, 0.9395, 0.2511, 0.9508, 0.2522, 0.9395, 0.2511, 0.9508, 0.2522, 0.9508, 0.2522, 0.9508, 0.2511, 0.9508, 0.2472, 0.9713, 0.2522, 0.9508, 0.2472, 0.9713, 0.2482, 0.9717, 0.2482, 0.9717, 0.2472, 0.9713, 0.2441, 0.9719, 0.2482, 0.9717, 0.2441, 0.9719, 0.2448, 0.9724, 0.2448, 0.9724, 0.2441, 0.9719, 0.2472, 0.9713, 0.2448, 0.9724, 0.2472, 0.9713, 0.2482, 0.9717, 0.2482, 0.9717, 0.2472, 0.9713, 0.2511, 0.9508, 0.2482, 0.9717, 0.2511, 0.9508, 0.2522, 0.9508, 0.2522, 0.9508, 0.2511, 0.9508, 0.2511, 0.9395, 0.2522, 0.9508, 0.2511, 0.9395, 0.2522, 0.9395, 0.2515, 0.9431, 0.2522, 0.9395, 0.2511, 0.9395, 0.2515, 0.9431, 0.2525, 0.9432, 0.2522, 0.9395, 0.2515, 0.9548, 0.2525, 0.9432, 0.2515, 0.9431, 0.2515, 0.9548, 0.2525, 0.9548, 0.2525, 0.9432, 0.2475, 0.9755, 0.2525, 0.9548, 0.2515, 0.9548, 0.2475, 0.9755, 0.2485, 0.9758, 0.2525, 0.9548, 0.2432, 0.9764, 0.2485, 0.9758, 0.2475, 0.9755, 0.2432, 0.9764, 0.2439, 0.9768, 0.2485, 0.9758, 0.006472, 0.9636, 0.01373, 0.9621, 0.01489, 0.9515, 0.05782, 0.9615, 0.06437, 0.9631, 0.05804, 0.9521, 0.06437, 0.9631, 0.05782, 0.9615, 0.05745, 0.9774, 0.06437, 0.9631, 0.05745, 0.9774, 0.06595, 0.9778, 0.06294, 0.9871, 0.06595, 0.9778, 0.05745, 0.9774, 0.06294, 0.9871, 0.05745, 0.9774, 0.05709, 0.9932, 0.04869, 0.9505, 0.05804, 0.9521, 0.04907, 0.9453, 0.03608, 0.9422, 0.04869, 0.9505, 0.04907, 0.9453, 0.03608, 0.9422, 0.03589, 0.9503, 0.04869, 0.9505, 0.02464, 0.951, 0.03589, 0.9503, 0.03608, 0.9422, 0.02464, 0.951, 0.03608, 0.9422, 0.02471, 0.9447, 0.01489, 0.9515, 0.02464, 0.951, 0.02471, 0.9447])
me_snipergib006_reference.materials.append(mat_sniper_red_gib)
me_snipergib006_reference.materials.append(mat_sniper_lens)
me_snipergib006_reference.use_remesh_fix_poles = True
me_snipergib006_reference.use_remesh_preserve_attributes = False
me_snipergib006_reference.use_mirror_vertex_groups = False
me_snipergib006_reference.update()
me_snipergib006_reference.normals_split_custom_set([tuple(v) for v in zip(*[iter([-0.9723, -0.06831, 0.2235, -0.973, -0.07187, 0.2191, -0.973, -0.07188, 0.2192, -0.9723, -0.06831, 0.2235, -0.9723, -0.0682, 0.2238, -0.973, -0.07187, 0.2191, -0.9716, -0.06484, 0.2278, -0.9723, -0.0682, 0.2238, -0.9723, -0.06831, 0.2235, -0.9716, -0.06484, 0.2278, -0.9716, -0.06484, 0.2278, -0.9723, -0.0682, 0.2238, 0.9723, 0.06867, -0.2235, 0.973, 0.07212, -0.2193, 0.973, 0.07212, -0.2193, 0.9723, 0.06867, -0.2235, 0.9723, 0.06864, -0.2235, 0.973, 0.07212, -0.2193, 0.9715, 0.06501, -0.2279, 0.9723, 0.06864, -0.2235, 0.9723, 0.06867, -0.2235, 0.9715, 0.06501, -0.2279, 0.9715, 0.06506, -0.2278, 0.9723, 0.06864, -0.2235, -0.9673, 0.2058, 0.1483, -0.9868, 0.07962, 0.1413, -0.9868, 0.07961, 0.1413, -0.9673, 0.2058, 0.1483, -0.9673, 0.2058, 0.1483, -0.9868, 0.07962, 0.1413, -0.932, 0.3286, 0.1529, -0.9673, 0.2058, 0.1483, -0.9673, 0.2058, 0.1483, -0.932, 0.3286, 0.1529, -0.932, 0.3286, 0.1529, -0.9673, 0.2058, 0.1483, 0.5692, 0.8197, -0.06474, 0.585, 0.8096, -0.04818, 0.5625, 0.8245, -0.06191, 0.5692, 0.8197, -0.06474, 0.5692, 0.8197, -0.06475, 0.585, 0.8096, -0.04818, 0.4803, 0.8719, -0.09561, 0.4803, 0.8719, -0.0956, 0.5948, 0.7975, -0.1014, 0.4803, 0.8719, -0.09561, 0.5948, 0.7975, -0.1014, 0.5948, 0.7975, -0.1014, 0.5948, 0.7975, -0.1014, 0.5948, 0.7975, -0.1014, 0.6294, 0.776, -0.04214, 0.5948, 0.7975, -0.1014, 0.6294, 0.776, -0.04214, 0.6294, 0.776, -0.0421, 0.6294, 0.776, -0.04214, 0.585, 0.8096, -0.04818, 0.6294, 0.776, -0.0421, 0.6294, 0.776, -0.04214, 0.5928, 0.8044, -0.03987, 0.585, 0.8096, -0.04818, 0.5928, 0.8044, -0.03987, 0.5625, 0.8245, -0.06191, 0.585, 0.8096, -0.04818, 0.5928, 0.8044, -0.03987, 0.5592, 0.8269, -0.06049, 0.5625, 0.8245, -0.06191, 0.5592, 0.8269, -0.06049, 0.5646, 0.821, -0.08492, 0.5625, 0.8245, -0.06191, 0.5592, 0.8269, -0.06049, 0.5646, 0.821, -0.08492, 0.5646, 0.821, -0.08492, 0.5646, 0.821, -0.08492, 0.5853, 0.8002, -0.1306, 0.5646, 0.821, -0.08492, 0.5646, 0.821, -0.08492, 0.5853, 0.8002, -0.1306, 0.5853, 0.8002, -0.1306, 0.5853, 0.8002, -0.1306, 0.6012, 0.7953, -0.07752, 0.5853, 0.8002, -0.1306, 0.5853, 0.8002, -0.1306, 0.6012, 0.7953, -0.07753, 0.6012, 0.7953, -0.07752, 0.6012, 0.7953, -0.07753, 0.5158, 0.8564, 0.02289, 0.6012, 0.7953, -0.07752, 0.6012, 0.7953, -0.07753, 0.5158, 0.8564, 0.02289, 0.5158, 0.8564, 0.02289, 0.5158, 0.8564, 0.02289, 0.4113, 0.9113, 0.01648, 0.5158, 0.8564, 0.02289, 0.5158, 0.8564, 0.02289, 0.4114, 0.9113, 0.01644, 0.4113, 0.9113, 0.01648, 0.4114, 0.9113, 0.01644, 0.4021, 0.9148, -0.03803, 0.4113, 0.9113, 0.01648, 0.4114, 0.9113, 0.01644, 0.4021, 0.9148, -0.03803, 0.4021, 0.9148, -0.03803, 0.4021, 0.9148, -0.03803, 0.4346, 0.9003, -0.02385, 0.4021, 0.9148, -0.03803, 0.4021, 0.9148, -0.03803, 0.4346, 0.9003, -0.02386, 0.4346, 0.9003, -0.02385, 0.4346, 0.9003, -0.02386, 0.4539, 0.8911, -0.0007429, 0.4346, 0.9003, -0.02385, 0.4346, 0.9003, -0.02386, 0.4539, 0.8911, -0.0006601, 0.4539, 0.8911, -0.0007429, 0.4539, 0.8911, -0.0006601, 0.4455, 0.8949, 0.02566, 0.4539, 0.8911, -0.0007429, 0.4539, 0.8911, -0.0006601, 0.4455, 0.8949, 0.02565, 0.4455, 0.8949, 0.02566, 0.4455, 0.8949, 0.02565, 0.4245, 0.9051, 0.02607, 0.4455, 0.8949, 0.02566, 0.4455, 0.8949, 0.02565, 0.4245, 0.905, 0.0261, 0.4245, 0.9051, 0.02607, 0.4245, 0.905, 0.0261, 0.4039, 0.9142, -0.03305, 0.4245, 0.9051, 0.02607, 0.4245, 0.905, 0.0261, 0.4039, 0.9142, -0.03305, 0.4039, 0.9142, -0.03305, 0.4803, 0.8719, -0.0956, 0.4039, 0.9142, -0.03305, 0.4039, 0.9142, -0.03305, 0.4803, 0.8719, -0.0956, 0.4803, 0.8719, -0.09561, 0.4039, 0.9142, -0.03305, -0.5391, -0.841, 0.04459, -0.4887, -0.8723, 0.01585, -0.5352, -0.8444, -0.0214, -0.5391, -0.841, 0.04459, -0.5387, -0.8413, 0.04491, -0.4887, -0.8723, 0.01585, -0.4773, -0.872, -0.1087, -0.5229, -0.8441, -0.1183, -0.5229, -0.8442, -0.1183, -0.4773, -0.872, -0.1087, -0.4773, -0.872, -0.1086, -0.5229, -0.8441, -0.1183, -0.5344, -0.8428, -0.06377, -0.4773, -0.872, -0.1086, -0.4773, -0.872, -0.1087, -0.5344, -0.8428, -0.06377, -0.5344, -0.8428, -0.06375, -0.4773, -0.872, -0.1086, -0.5344, -0.8428, -0.06375, -0.5344, -0.8428, -0.06377, -0.6224, -0.7809, -0.05337, -0.5344, -0.8428, -0.06375, -0.6224, -0.7809, -0.05337, -0.6224, -0.7809, -0.05337, -0.6112, -0.787, -0.08371, -0.6224, -0.7809, -0.05337, -0.6224, -0.7809, -0.05337, -0.6112, -0.787, -0.08371, -0.6224, -0.7809, -0.05337, -0.6112, -0.787, -0.08371, -0.5327, -0.8445, -0.05488, -0.6112, -0.787, -0.08371, -0.6112, -0.787, -0.08371, -0.5327, -0.8445, -0.05488, -0.6112, -0.787, -0.08371, -0.5352, -0.8444, -0.0214, -0.4629, -0.8864, 0.001301, -0.5327, -0.8445, -0.05488, -0.5352, -0.8444, -0.0214, -0.4629, -0.8864, 0.001301, -0.5352, -0.8444, -0.0214, -0.4887, -0.8723, 0.01585, -0.4479, -0.8904, 0.08098, -0.4629, -0.8864, 0.001301, -0.4887, -0.8723, 0.01585, -0.4479, -0.8904, 0.08098, -0.4887, -0.8723, 0.01585, -0.4479, -0.8904, 0.08099, -0.4731, -0.8615, 0.1845, -0.4479, -0.8904, 0.08098, -0.4479, -0.8904, 0.08099, -0.4731, -0.8615, 0.1845, -0.4479, -0.8904, 0.08099, -0.4731, -0.8614, 0.1847, -0.5062, -0.8408, 0.1919, -0.4731, -0.8615, 0.1845, -0.4731, -0.8614, 0.1847, -0.5062, -0.8408, 0.1919, -0.4731, -0.8614, 0.1847, -0.5062, -0.8408, 0.1919, -0.5229, -0.8441, -0.1183, -0.4737, -0.8798, -0.03916, -0.5229, -0.8442, -0.1183, -0.5229, -0.8441, -0.1183, -0.5573, -0.8298, -0.02957, -0.4737, -0.8798, -0.03916, -0.4634, -0.8755, 0.137, -0.5062, -0.8408, 0.1919, -0.5062, -0.8408, 0.1919, -0.4634, -0.8755, 0.137, -0.5062, -0.8408, 0.1919, -0.4634, -0.8755, 0.137, -0.4177, -0.8972, 0.1437, -0.4634, -0.8755, 0.137, -0.4634, -0.8755, 0.137, -0.4177, -0.8972, 0.1437, -0.4634, -0.8755, 0.137, -0.4176, -0.8972, 0.1438, -0.4577, -0.8722, 0.1724, -0.4177, -0.8972, 0.1437, -0.4176, -0.8972, 0.1438, -0.4577, -0.8722, 0.1724, -0.4176, -0.8972, 0.1438, -0.4577, -0.8722, 0.1724, -0.5259, -0.8413, 0.1254, -0.4577, -0.8722, 0.1724, -0.4577, -0.8722, 0.1724, -0.5259, -0.8413, 0.1254, -0.4577, -0.8722, 0.1724, -0.5259, -0.8412, 0.1253, -0.5603, -0.8256, 0.06641, -0.5259, -0.8413, 0.1254, -0.5259, -0.8412, 0.1253, -0.5603, -0.8256, 0.06641, -0.5259, -0.8412, 0.1253, -0.4769, -0.8786, 0.02544, -0.5573, -0.8298, -0.02957, -0.5603, -0.8256, 0.06641, -0.4769, -0.8786, 0.02544, -0.5573, -0.8298, -0.02957, -0.4769, -0.8786, 0.02544, -0.4737, -0.8798, -0.03916, -0.2078, -0.9742, -0.08781, -0.4737, -0.8798, -0.03916, -0.4769, -0.8786, 0.02544, -0.2078, -0.9742, -0.08781, -0.2078, -0.9742, -0.08781, -0.4737, -0.8798, -0.03916, -0.2078, -0.9742, -0.08781, -0.2078, -0.9742, -0.08781, -0.01582, -0.9859, -0.1666, -0.2078, -0.9742, -0.08781, -0.01582, -0.9859, -0.1666, -0.01585, -0.9859, -0.1666, -0.01585, -0.9859, -0.1666, -0.01582, -0.9859, -0.1666, 0.1651, -0.9696, -0.1808, -0.01585, -0.9859, -0.1666, 0.1651, -0.9696, -0.1808, 0.1651, -0.9696, -0.1808, 0.4421, -0.8863, -0.138, 0.1651, -0.9696, -0.1808, 0.1651, -0.9696, -0.1808, 0.4421, -0.8863, -0.138, 0.4156, -0.8879, -0.197, 0.1651, -0.9696, -0.1808, 0.4156, -0.8879, -0.197, 0.4421, -0.8863, -0.138, 0.5352, -0.8344, -0.1313, 0.4156, -0.8879, -0.197, 0.5352, -0.8344, -0.1313, 0.4975, -0.8393, -0.2193, 0.4329, -0.8538, -0.2891, 0.4156, -0.8879, -0.197, 0.4975, -0.8393, -0.2193, 0.4329, -0.8538, -0.2891, 0.4975, -0.8393, -0.2193, 0.4329, -0.8538, -0.2891, 0.4329, -0.8538, -0.2891, 0.4329, -0.8538, -0.2891, 0.3936, -0.8808, -0.2631, 0.4329, -0.8538, -0.2891, 0.3936, -0.8808, -0.2631, 0.3936, -0.8808, -0.2631, 0.3936, -0.8808, -0.2631, 0.3936, -0.8808, -0.2631, 0.4636, -0.8522, -0.2426, 0.3936, -0.8808, -0.2631, 0.4636, -0.8522, -0.2426, 0.4636, -0.8522, -0.2426, 0.55, -0.7917, -0.2658, 0.4636, -0.8522, -0.2426, 0.4636, -0.8522, -0.2426, 0.55, -0.7917, -0.2658, 0.55, -0.7917, -0.2658, 0.4636, -0.8522, -0.2426, 0.5286, -0.7978, -0.2899, 0.55, -0.7917, -0.2658, 0.55, -0.7917, -0.2658, 0.5286, -0.7978, -0.2899, 0.55, -0.7917, -0.2658, 0.5285, -0.7979, -0.2899, 0.4797, -0.8535, -0.2035, 0.5286, -0.7978, -0.2899, 0.5285, -0.7979, -0.2899, 0.4797, -0.8535, -0.2035, 0.5285, -0.7979, -0.2899, 0.4652, -0.8539, -0.2334, 0.4497, -0.8803, -0.1513, 0.4797, -0.8535, -0.2035, 0.4652, -0.8539, -0.2334, 0.4497, -0.8803, -0.1513, 0.4652, -0.8539, -0.2334, 0.4202, -0.8941, -0.1553, 0.4797, -0.8535, -0.2035, 0.5072, -0.8499, -0.143, 0.5072, -0.8499, -0.143, 0.4797, -0.8535, -0.2035, 0.4497, -0.8803, -0.1513, 0.5072, -0.8499, -0.143, 0.4352, -0.8972, -0.07557, 0.4497, -0.8803, -0.1513, 0.4202, -0.8941, -0.1553, 0.4352, -0.8972, -0.07557, 0.4202, -0.8941, -0.1553, 0.4352, -0.8972, -0.07553, 0.4968, -0.8678, 0.01125, 0.4352, -0.8972, -0.07557, 0.4352, -0.8972, -0.07553, 0.4968, -0.8678, 0.01125, 0.4352, -0.8972, -0.07553, 0.4968, -0.8678, 0.01123, 0.5306, -0.8476, 0.00574, 0.4968, -0.8678, 0.01125, 0.4968, -0.8678, 0.01123, 0.5306, -0.8476, 0.00574, 0.4968, -0.8678, 0.01123, 0.5306, -0.8476, 0.005764, 0.4703, -0.882, -0.02926, 0.5306, -0.8476, 0.00574, 0.5306, -0.8476, 0.005764, 0.4703, -0.882, -0.02926, 0.5306, -0.8476, 0.005764, 0.4703, -0.882, -0.02926, 0.4298, -0.9029, -0.006123, 0.4703, -0.882, -0.02926, 0.4703, -0.882, -0.02926, 0.4298, -0.9029, -0.006123, 0.4703, -0.882, -0.02926, 0.4299, -0.9029, -0.006046, 0.4779, -0.8784, 0.005709, 0.4298, -0.9029, -0.006123, 0.4299, -0.9029, -0.006046, 0.4779, -0.8784, 0.005709, 0.4299, -0.9029, -0.006046, 0.4779, -0.8784, 0.005761, 0.5247, -0.8489, -0.06339, 0.4779, -0.8784, 0.005709, 0.4779, -0.8784, 0.005761, 0.5247, -0.8489, -0.06339, 0.4779, -0.8784, 0.005761, 0.5246, -0.849, -0.06338, 0.4421, -0.8863, -0.138, 0.5247, -0.8489, -0.06339, 0.5246, -0.849, -0.06338, 0.4421, -0.8863, -0.138, 0.5246, -0.849, -0.06338, 0.5352, -0.8344, -0.1313, 0.2245, 0.9712, 0.07961, 0.3173, 0.9471, 0.04766, 0.3173, 0.9471, 0.04766, 0.2245, 0.9712, 0.07961, 0.2245, 0.9712, 0.0796, 0.3173, 0.9471, 0.04766, 0.2245, 0.9712, 0.0796, 0.2245, 0.9712, 0.07961, 0.0116, 0.9858, 0.1677, 0.2245, 0.9712, 0.0796, 0.0116, 0.9858, 0.1677, 0.0116, 0.9858, 0.1677, 0.0116, 0.9858, 0.1677, 0.0116, 0.9858, 0.1677, -0.1869, 0.9648, 0.1852, 0.0116, 0.9858, 0.1677, -0.1869, 0.9648, 0.1852, -0.1869, 0.9648, 0.1851, -0.266, 0.9527, 0.1469, -0.1869, 0.9648, 0.1851, -0.1869, 0.9648, 0.1852, -0.266, 0.9527, 0.1469, -0.266, 0.9527, 0.1469, -0.1869, 0.9648, 0.1851, -0.5356, 0.8334, 0.1363, -0.5431, 0.8286, 0.1358, -0.5431, 0.8286, 0.1359, -0.5356, 0.8334, 0.1363, -0.5519, 0.8189, 0.1572, -0.5431, 0.8286, 0.1358, -0.5914, 0.7861, 0.1795, -0.5914, 0.7861, 0.1795, -0.5806, 0.8065, 0.1114, -0.5914, 0.7861, 0.1795, -0.5561, 0.814, 0.1679, -0.5914, 0.7861, 0.1795, -0.5914, 0.7861, 0.1795, -0.5519, 0.8189, 0.1572, -0.5561, 0.814, 0.1679, -0.5519, 0.8189, 0.1572, -0.532, 0.8357, 0.1361, -0.5561, 0.814, 0.1679, -0.5519, 0.8189, 0.1572, -0.5356, 0.8334, 0.1363, -0.532, 0.8357, 0.1361, -0.5356, 0.8334, 0.1363, -0.5462, 0.8297, 0.1154, -0.532, 0.8357, 0.1361, -0.5356, 0.8334, 0.1363, -0.5462, 0.8297, 0.1154, -0.5462, 0.8297, 0.1154, -0.5462, 0.8297, 0.1154, -0.5824, 0.8089, 0.08071, -0.5462, 0.8297, 0.1154, -0.5462, 0.8297, 0.1154, -0.5823, 0.8089, 0.08067, -0.5824, 0.8089, 0.08071, -0.5823, 0.8089, 0.08067, -0.5777, 0.8049, 0.1361, -0.5824, 0.8089, 0.08071, -0.5823, 0.8089, 0.08067, -0.5779, 0.8047, 0.136, -0.5777, 0.8049, 0.1361, -0.5779, 0.8047, 0.136, -0.461, 0.8651, 0.1975, -0.5777, 0.8049, 0.1361, -0.5779, 0.8047, 0.136, -0.461, 0.8651, 0.1975, -0.461, 0.8651, 0.1975, -0.461, 0.8651, 0.1975, -0.3655, 0.9182, 0.1527, -0.461, 0.8651, 0.1975, -0.461, 0.8651, 0.1975, -0.3654, 0.9182, 0.1527, -0.3655, 0.9182, 0.1527, -0.3654, 0.9182, 0.1527, -0.3766, 0.9211, 0.09854, -0.3655, 0.9182, 0.1527, -0.3654, 0.9182, 0.1527, -0.3766, 0.9211, 0.09856, -0.3766, 0.9211, 0.09854, -0.3766, 0.9211, 0.09856, -0.4019, 0.9073, 0.1238, -0.3766, 0.9211, 0.09854, -0.3766, 0.9211, 0.09856, -0.4018, 0.9073, 0.1237, -0.4019, 0.9073, 0.1238, -0.4018, 0.9073, 0.1237, -0.4115, 0.8986, 0.1526, -0.4019, 0.9073, 0.1238, -0.4018, 0.9073, 0.1237, -0.4115, 0.8986, 0.1525, -0.4115, 0.8986, 0.1526, -0.4115, 0.8986, 0.1525, -0.3941, 0.9025, 0.1739, -0.4115, 0.8986, 0.1526, -0.4115, 0.8986, 0.1525, -0.394, 0.9025, 0.1739, -0.3941, 0.9025, 0.1739, -0.394, 0.9025, 0.1739, -0.3742, 0.9123, 0.1665, -0.3941, 0.9025, 0.1739, -0.394, 0.9025, 0.1739, -0.3742, 0.9123, 0.1665, -0.3742, 0.9123, 0.1665, -0.3742, 0.9123, 0.1665, -0.3765, 0.9206, 0.1039, -0.3742, 0.9123, 0.1665, -0.3742, 0.9123, 0.1665, -0.3765, 0.9206, 0.1039, -0.3765, 0.9206, 0.1039, -0.3765, 0.9206, 0.1039, -0.3765, 0.9206, 0.1039, -0.4709, 0.8791, 0.07398, -0.3765, 0.9206, 0.1039, -0.4709, 0.8791, 0.07398, -0.4709, 0.8791, 0.07399, -0.5806, 0.8065, 0.1114, -0.4709, 0.8791, 0.07399, -0.4709, 0.8791, 0.07398, -0.5806, 0.8065, 0.1114, -0.5806, 0.8065, 0.1114, -0.4709, 0.8791, 0.07399, -0.5914, 0.7861, 0.1795, -0.5806, 0.8065, 0.1114, -0.5806, 0.8065, 0.1114, -0.5104, -0.14, -0.8484, -0.1915, 0.05574, -0.9799, -0.5104, -0.14, -0.8484, -0.5104, -0.14, -0.8484, -0.1916, 0.05572, -0.9799, -0.1915, 0.05574, -0.9799, -0.1916, 0.05572, -0.9799, -0.03563, 0.1424, -0.9892, -0.1915, 0.05574, -0.9799, -0.1916, 0.05572, -0.9799, -0.03461, 0.1429, -0.9891, -0.03563, 0.1424, -0.9892, 0.1164, 0.2221, -0.9681, -0.03563, 0.1424, -0.9892, -0.03461, 0.1429, -0.9891, 0.1164, 0.2221, -0.9681, 0.1165, 0.2221, -0.968, -0.03563, 0.1424, -0.9892, 0.1164, 0.2221, -0.9681, 0.4191, 0.3651, -0.8313, 0.1165, 0.2221, -0.968, 0.1164, 0.2221, -0.9681, 0.4191, 0.3651, -0.8313, 0.4191, 0.3651, -0.8313, 0.4191, 0.3651, -0.8313, 0.7985, 0.4928, -0.3457, 0.4191, 0.3651, -0.8313, 0.4191, 0.3651, -0.8313, 0.7985, 0.4928, -0.3457, 0.7985, 0.4928, -0.3457, 0.7985, 0.4928, -0.3457, 0.8778, 0.4553, 0.1488, 0.7985, 0.4928, -0.3457, 0.7985, 0.4928, -0.3457, 0.8778, 0.4553, 0.1488, 0.8778, 0.4553, 0.1488, 0.8778, 0.4553, 0.1488, 0.8261, 0.3838, 0.4128, 0.8778, 0.4553, 0.1488, 0.8778, 0.4553, 0.1488, 0.8261, 0.3838, 0.4126, 0.8261, 0.3838, 0.4128, 0.8261, 0.3838, 0.4126, 0.6752, 0.2556, 0.6919, 0.8261, 0.3838, 0.4128, 0.8261, 0.3838, 0.4126, 0.6752, 0.2556, 0.6919, 0.6752, 0.2556, 0.6919, 0.6752, 0.2556, 0.6919, 0.4201, 0.0816, 0.9038, 0.6752, 0.2556, 0.6919, 0.6752, 0.2556, 0.6919, 0.4201, 0.08159, 0.9038, 0.4201, 0.0816, 0.9038, 0.4201, 0.08159, 0.9038, 0.06833, -0.1247, 0.9898, 0.4201, 0.0816, 0.9038, 0.4201, 0.08159, 0.9038, 0.06836, -0.1247, 0.9898, 0.06833, -0.1247, 0.9898, 0.06836, -0.1247, 0.9898, -0.3058, -0.3142, 0.8988, 0.06833, -0.1247, 0.9898, 0.06836, -0.1247, 0.9898, -0.3058, -0.3142, 0.8988, -0.3058, -0.3142, 0.8988, -0.3058, -0.3142, 0.8988, -0.6086, -0.4405, 0.6599, -0.3058, -0.3142, 0.8988, -0.3058, -0.3142, 0.8988, -0.6086, -0.4406, 0.6599, -0.6086, -0.4405, 0.6599, -0.6086, -0.4406, 0.6599, -0.8145, -0.4946, 0.3032, -0.6086, -0.4405, 0.6599, -0.6086, -0.4406, 0.6599, -0.8145, -0.4946, 0.3031, -0.8145, -0.4946, 0.3032, -0.8145, -0.4946, 0.3031, -0.8753, -0.4487, -0.1804, -0.8145, -0.4946, 0.3032, -0.8145, -0.4946, 0.3031, -0.8753, -0.4488, -0.1801, -0.8753, -0.4487, -0.1804, -0.8753, -0.4488, -0.1801, -0.7601, -0.323, -0.5638, -0.8753, -0.4487, -0.1804, -0.8753, -0.4488, -0.1801, -0.7602, -0.323, -0.5638, -0.7601, -0.323, -0.5638, -0.7602, -0.323, -0.5638, -0.5104, -0.14, -0.8484, -0.7601, -0.323, -0.5638, -0.7602, -0.323, -0.5638, -0.5104, -0.14, -0.8484, -0.5104, -0.14, -0.8484, 0.6112, 0.4415, -0.657, 0.8196, 0.495, -0.2886, 0.6112, 0.4415, -0.6569, 0.6112, 0.4415, -0.657, 0.8195, 0.495, -0.2887, 0.8196, 0.495, -0.2886, 0.8691, 0.4881, -0.08092, 0.8196, 0.495, -0.2886, 0.8195, 0.495, -0.2887, 0.8691, 0.4881, -0.08092, 0.8691, 0.4881, -0.08092, 0.8196, 0.495, -0.2886, -0.04086, 0.06393, -0.9971, -0.04082, 0.06387, -0.9971, -0.1294, 0.1224, -0.984, -0.04086, 0.06393, -0.9971, -0.1294, 0.1224, -0.984, -0.1294, 0.1224, -0.984, -0.1294, 0.1224, -0.984, -0.1294, 0.1224, -0.984, -0.2726, 0.06477, -0.9599, -0.1294, 0.1224, -0.984, -0.2726, 0.06477, -0.9599, -0.2727, 0.06477, -0.9599, -0.7035, -0.2444, -0.6673, -0.2727, 0.06477, -0.9599, -0.2726, 0.06477, -0.9599, -0.7035, -0.2444, -0.6673, -0.7035, -0.2444, -0.6673, -0.2727, 0.06477, -0.9599, -0.7035, -0.2444, -0.6673, -0.7035, -0.2444, -0.6673, -0.8316, -0.3896, -0.3958, -0.7035, -0.2444, -0.6673, -0.8316, -0.3896, -0.3958, -0.8316, -0.3895, -0.396, -0.6844, -0.2626, -0.6802, -0.8316, -0.3895, -0.396, -0.8316, -0.3896, -0.3958, -0.6844, -0.2626, -0.6802, -0.6844, -0.2626, -0.6802, -0.8316, -0.3895, -0.396, -0.6844, -0.2626, -0.6802, -0.4165, -0.07929, -0.9057, -0.6844, -0.2626, -0.6802, -0.6844, -0.2626, -0.6802, -0.4164, -0.07928, -0.9057, -0.4165, -0.07929, -0.9057, -0.06775, 0.125, -0.9898, -0.4165, -0.07929, -0.9057, -0.4164, -0.07928, -0.9057, -0.06775, 0.125, -0.9898, -0.06756, 0.1251, -0.9898, -0.4165, -0.07929, -0.9057, -0.06756, 0.1251, -0.9898, -0.06775, 0.125, -0.9898, 0.2944, 0.3089, -0.9044, -0.06756, 0.1251, -0.9898, 0.2944, 0.3089, -0.9044, 0.2944, 0.3089, -0.9044, 0.6112, 0.4415, -0.657, 0.2944, 0.3089, -0.9044, 0.2944, 0.3089, -0.9044, 0.6112, 0.4415, -0.657, 0.6112, 0.4415, -0.6569, 0.2944, 0.3089, -0.9044, -0.8599, 0.5093, 0.03431, -0.8304, 0.5001, 0.2457, -0.8304, 0.5001, 0.2457, -0.8599, 0.5093, 0.03431, -0.8599, 0.5094, 0.03434, -0.8304, 0.5001, 0.2457, -0.8011, 0.4582, -0.3851, -0.8599, 0.5094, 0.03434, -0.8599, 0.5093, 0.03431, -0.8011, 0.4582, -0.3851, -0.8599, 0.5093, 0.03431, -0.8011, 0.4582, -0.3851, -0.5986, 0.3251, -0.7321, -0.8011, 0.4582, -0.3851, -0.8011, 0.4582, -0.3851, -0.5986, 0.3251, -0.7321, -0.5986, 0.3251, -0.7321, -0.8011, 0.4582, -0.3851, -0.5986, 0.3251, -0.7321, -0.5986, 0.3251, -0.7321, -0.2956, 0.1378, -0.9453, -0.5986, 0.3251, -0.7321, -0.2956, 0.1378, -0.9453, -0.296, 0.138, -0.9452, 0.0562, -0.07203, -0.9958, -0.296, 0.138, -0.9452, -0.2956, 0.1378, -0.9453, 0.0562, -0.07203, -0.9958, 0.05621, -0.07204, -0.9958, -0.296, 0.138, -0.9452, 0.3848, -0.2618, -0.8851, 0.05621, -0.07204, -0.9958, 0.0562, -0.07203, -0.9958, 0.3848, -0.2618, -0.8851, 0.0562, -0.07203, -0.9958, 0.3848, -0.2618, -0.8851, 0.6234, -0.3946, -0.6751, 0.3848, -0.2618, -0.8851, 0.3848, -0.2618, -0.8851, 0.6234, -0.3946, -0.6751, 0.6233, -0.3945, -0.6752, 0.3848, -0.2618, -0.8851, 0.6233, -0.3945, -0.6752, 0.6234, -0.3946, -0.6751, 0.4076, -0.2441, -0.88, 0.6233, -0.3945, -0.6752, 0.4076, -0.2441, -0.88, 0.4076, -0.244, -0.8799, -0.04082, 0.06387, -0.9971, 0.4076, -0.244, -0.8799, 0.4076, -0.2441, -0.88, -0.04082, 0.06387, -0.9971, -0.04086, 0.06393, -0.9971, 0.4076, -0.244, -0.8799, 0.4967, -0.3248, -0.8048, 0.1635, -0.1347, -0.9773, 0.1635, -0.1347, -0.9773, 0.1635, -0.1347, -0.9773, -0.1779, 0.06682, -0.9818, 0.1635, -0.1347, -0.9773, 0.1635, -0.1347, -0.9773, -0.178, 0.06687, -0.9818, -0.1779, 0.06682, -0.9818, -0.178, 0.06687, -0.9818, -0.3253, 0.1558, -0.9327, -0.1779, 0.06682, -0.9818, -0.178, 0.06687, -0.9818, -0.3256, 0.156, -0.9325, -0.3253, 0.1558, -0.9327, -0.3253, 0.1558, -0.9327, -0.3256, 0.156, -0.9325, -0.4576, 0.2369, -0.857, -0.3253, 0.1558, -0.9327, -0.4576, 0.2369, -0.857, -0.4576, 0.2369, -0.857, -0.4576, 0.2369, -0.857, -0.6871, 0.3818, -0.6181, -0.4576, 0.2369, -0.857, -0.4576, 0.2369, -0.857, -0.6871, 0.3818, -0.6181, -0.6871, 0.3818, -0.6181, -0.6871, 0.3818, -0.6181, -0.8611, 0.5077, -0.02664, -0.6871, 0.3818, -0.6181, -0.6871, 0.3818, -0.6181, -0.8611, 0.5077, -0.0266, -0.8611, 0.5077, -0.02664, -0.8611, 0.5077, -0.0266, -0.7554, 0.4642, 0.4625, -0.8611, 0.5077, -0.02664, -0.8611, 0.5077, -0.0266, -0.7554, 0.4642, 0.4625, -0.7554, 0.4642, 0.4625, -0.7554, 0.4642, 0.4625, -0.6122, 0.3885, 0.6887, -0.7554, 0.4642, 0.4625, -0.7554, 0.4642, 0.4625, -0.6121, 0.3885, 0.6887, -0.6122, 0.3885, 0.6887, -0.6121, 0.3885, 0.6887, -0.372, 0.2546, 0.8926, -0.6122, 0.3885, 0.6887, -0.6121, 0.3885, 0.6887, -0.372, 0.2546, 0.8926, -0.372, 0.2546, 0.8926, -0.372, 0.2546, 0.8926, -0.06027, 0.07442, 0.9954, -0.372, 0.2546, 0.8926, -0.372, 0.2546, 0.8926, -0.06025, 0.07441, 0.9954, -0.06027, 0.07442, 0.9954, -0.06025, 0.07441, 0.9954, 0.2954, -0.1376, 0.9454, -0.06027, 0.07442, 0.9954, -0.06025, 0.07441, 0.9954, 0.2949, -0.1373, 0.9456, 0.2954, -0.1376, 0.9454, 0.2949, -0.1373, 0.9456, 0.6071, -0.3305, 0.7227, 0.2954, -0.1376, 0.9454, 0.2949, -0.1373, 0.9456, 0.6071, -0.3305, 0.7227, 0.6071, -0.3305, 0.7227, 0.6071, -0.3305, 0.7227, 0.7998, -0.4573, 0.3888, 0.6071, -0.3305, 0.7227, 0.6071, -0.3305, 0.7227, 0.7998, -0.4573, 0.3888, 0.7998, -0.4573, 0.3888, 0.7998, -0.4573, 0.3888, 0.8605, -0.5091, -0.01888, 0.7998, -0.4573, 0.3888, 0.7998, -0.4573, 0.3888, 0.8605, -0.5091, -0.0189, 0.8605, -0.5091, -0.01888, 0.8605, -0.5091, -0.0189, 0.7416, -0.4572, -0.4909, 0.8605, -0.5091, -0.01888, 0.8605, -0.5091, -0.0189, 0.7417, -0.4573, -0.4907, 0.7416, -0.4572, -0.4909, 0.7417, -0.4573, -0.4907, 0.4967, -0.3248, -0.8049, 0.7416, -0.4572, -0.4909, 0.7417, -0.4573, -0.4907, 0.4967, -0.3248, -0.8048, 0.4967, -0.3248, -0.8049, 0.4967, -0.3248, -0.8048, 0.1635, -0.1347, -0.9773, 0.4967, -0.3248, -0.8049, 0.968, -0.2026, -0.1483, 0.9868, -0.07941, -0.1413, 0.9868, -0.07939, -0.1413, 0.968, -0.2026, -0.1483, 0.968, -0.2025, -0.1483, 0.9868, -0.07941, -0.1413, 0.9341, -0.3226, -0.153, 0.968, -0.2025, -0.1483, 0.968, -0.2026, -0.1483, 0.9341, -0.3226, -0.153, 0.9341, -0.3226, -0.153, 0.968, -0.2025, -0.1483, 0.6781, 0.2578, 0.6883, 0.6781, 0.2578, 0.6883, 0.4899, 0.1265, 0.8626, 0.6781, 0.2578, 0.6883, 0.4899, 0.1265, 0.8626, 0.4899, 0.1265, 0.8625, 0.4899, 0.1265, 0.8625, 0.4899, 0.1265, 0.8626, 0.1709, -0.06754, 0.983, 0.4899, 0.1265, 0.8625, 0.1709, -0.06754, 0.983, 0.1709, -0.06753, 0.983, 0.1709, -0.06753, 0.983, 0.1709, -0.06754, 0.983, 0.03593, -0.1423, 0.9892, 0.1709, -0.06753, 0.983, 0.03593, -0.1423, 0.9892, 0.03434, -0.1432, 0.9891, -0.114, -0.2208, 0.9686, 0.03434, -0.1432, 0.9891, 0.03593, -0.1423, 0.9892, -0.114, -0.2208, 0.9686, -0.1141, -0.2209, 0.9686, 0.03434, -0.1432, 0.9891, -0.4286, -0.3691, 0.8247, -0.1141, -0.2209, 0.9686, -0.114, -0.2208, 0.9686, -0.4286, -0.3691, 0.8247, -0.4285, -0.3691, 0.8247, -0.1141, -0.2209, 0.9686, -0.1424, -0.2665, 0.9533, -0.4285, -0.3691, 0.8247, -0.4286, -0.3691, 0.8247, -0.1424, -0.2665, 0.9533, -0.1424, -0.2665, 0.9533, -0.4285, -0.3691, 0.8247, -0.1424, -0.2665, 0.9533, -0.1424, -0.2665, 0.9533, 0.1835, -0.0778, 0.9799, -0.1424, -0.2665, 0.9533, 0.1835, -0.0778, 0.9799, 0.1835, -0.07779, 0.9799, 0.09231, -0.1452, 0.9851, 0.1835, -0.07779, 0.9799, 0.1835, -0.0778, 0.9799, 0.09231, -0.1452, 0.9851, 0.09235, -0.1452, 0.9851, 0.1835, -0.07779, 0.9799, 0.09504, -0.0746, 0.9927, 0.09235, -0.1452, 0.9851, 0.09231, -0.1452, 0.9851, 0.09504, -0.0746, 0.9927, 0.0951, -0.0746, 0.9927, 0.09235, -0.1452, 0.9851, 0.0951, -0.0746, 0.9927, 0.09504, -0.0746, 0.9927, 0.4756, -0.2814, 0.8334, 0.0951, -0.0746, 0.9927, 0.4756, -0.2814, 0.8334, 0.4756, -0.2814, 0.8334, 0.6934, -0.3859, 0.6085, 0.4756, -0.2814, 0.8334, 0.4756, -0.2814, 0.8334, 0.6934, -0.3859, 0.6085, 0.6934, -0.3859, 0.6085, 0.4756, -0.2814, 0.8334, 0.4556, -0.2357, 0.8584, 0.6934, -0.3859, 0.6085, 0.6934, -0.3859, 0.6085, 0.4556, -0.2357, 0.8584, 0.4555, -0.2356, 0.8585, 0.6934, -0.3859, 0.6085, 0.3256, -0.156, 0.9325, 0.4555, -0.2356, 0.8585, 0.4556, -0.2357, 0.8584, 0.3256, -0.156, 0.9325, 0.3254, -0.1559, 0.9327, 0.4555, -0.2356, 0.8585, 0.3254, -0.1559, 0.9327, 0.3256, -0.156, 0.9325, 0.1981, -0.07894, 0.977, 0.3254, -0.1559, 0.9327, 0.1981, -0.07894, 0.977, 0.1981, -0.07896, 0.977, 0.1981, -0.07896, 0.977, 0.1981, -0.07894, 0.977, -0.1395, 0.1207, 0.9828, 0.1981, -0.07896, 0.977, -0.1395, 0.1207, 0.9828, -0.1395, 0.1208, 0.9828, -0.1395, 0.1208, 0.9828, -0.1395, 0.1207, 0.9828, -0.376, 0.2569, 0.8903, -0.1395, 0.1208, 0.9828, -0.376, 0.2569, 0.8903, -0.376, 0.2569, 0.8903, 0.2805, -0.149, 0.9482, 0.3224, -0.1867, 0.928, 0.3224, -0.1868, 0.928, 0.2805, -0.149, 0.9482, 0.2805, -0.149, 0.9482, 0.3224, -0.1867, 0.928, 0.2212, 0.2116, 0.952, 0.2805, -0.149, 0.9482, 0.2805, -0.149, 0.9482, 0.2212, 0.2116, 0.952, 0.2212, 0.2116, 0.952, 0.2805, -0.149, 0.9482, 0.007438, 0.9059, 0.4234, 0.2212, 0.2116, 0.952, 0.2212, 0.2116, 0.952, 0.007438, 0.9059, 0.4234, 0.007443, 0.9059, 0.4234, 0.2212, 0.2116, 0.952, -0.3078, 0.3917, -0.8671, 0.007443, 0.9059, 0.4234, 0.007438, 0.9059, 0.4234, -0.3078, 0.3917, -0.8671, -0.3078, 0.3917, -0.8671, 0.007443, 0.9059, 0.4234, -0.3078, 0.3917, -0.8671, -0.3078, 0.3917, -0.8671, -0.2187, -0.2256, -0.9494, -0.3078, 0.3917, -0.8671, -0.2187, -0.2256, -0.9494, -0.2187, -0.2256, -0.9494, -0.2187, -0.2256, -0.9494, -0.2187, -0.2256, -0.9494, -0.2844, 0.1519, -0.9466, -0.2187, -0.2256, -0.9494, -0.2844, 0.1519, -0.9466, -0.2844, 0.1519, -0.9466, -0.2844, 0.1519, -0.9466, -0.2844, 0.1519, -0.9466, -0.33, 0.1922, -0.9242, -0.2844, 0.1519, -0.9466, -0.33, 0.1922, -0.9242, -0.33, 0.1923, -0.9242, -0.02741, 0.179, -0.9835, -0.02742, 0.179, -0.9835, -0.07465, 0.1448, -0.9866, -0.02741, 0.179, -0.9835, -0.07465, 0.1448, -0.9866, -0.07464, 0.1449, -0.9866, -0.07464, 0.1449, -0.9866, -0.07465, 0.1448, -0.9866, -0.1418, -0.2316, -0.9624, -0.07464, 0.1449, -0.9866, -0.1418, -0.2316, -0.9624, -0.1418, -0.2316, -0.9624, -0.1418, -0.2316, -0.9624, -0.1418, -0.2316, -0.9624, -0.02469, 0.3793, -0.9249, -0.1418, -0.2316, -0.9624, -0.02469, 0.3793, -0.9249, -0.0247, 0.3793, -0.925, 0.159, 0.9093, 0.3845, -0.0247, 0.3793, -0.925, -0.02469, 0.3793, -0.9249, 0.159, 0.9093, 0.3845, 0.159, 0.9094, 0.3844, -0.0247, 0.3793, -0.925, 0.1402, 0.2177, 0.9659, 0.159, 0.9094, 0.3844, 0.159, 0.9093, 0.3845, 0.1402, 0.2177, 0.9659, 0.1402, 0.2177, 0.9659, 0.159, 0.9094, 0.3844, 0.07896, -0.142, 0.9867, 0.1402, 0.2177, 0.9659, 0.1402, 0.2177, 0.9659, 0.07896, -0.142, 0.9867, 0.07896, -0.1419, 0.9867, 0.1402, 0.2177, 0.9659, 0.03594, -0.1736, 0.9842, 0.07896, -0.1419, 0.9867, 0.07896, -0.142, 0.9867, 0.03594, -0.1736, 0.9842, 0.03594, -0.1736, 0.9842, 0.07896, -0.1419, 0.9867, -0.16, -0.9453, -0.2844, -0.16, -0.9453, -0.2844, -0.16, -0.9453, -0.2844, -0.7542, -0.6453, 0.1213, -0.7542, -0.6453, 0.1213, -0.8625, -0.506, 0.01212, -0.7542, -0.6453, 0.1213, -0.7542, -0.6453, 0.1213, -0.6062, -0.7832, 0.138, -0.7542, -0.6453, 0.1213, -0.6062, -0.7832, 0.138, -0.6063, -0.7831, 0.1382, -0.594, -0.8029, 0.05012, -0.6063, -0.7831, 0.1382, -0.6062, -0.7832, 0.138, -0.594, -0.8029, 0.05012, -0.6062, -0.7832, 0.138, -0.5941, -0.8029, 0.05005, -0.6394, -0.7658, 0.06914, -0.6514, -0.751, 0.1079, -0.6394, -0.7658, 0.06917, -0.4792, -0.8777, -0.004585, -0.6394, -0.7658, 0.06914, -0.6394, -0.7658, 0.06917, -0.4792, -0.8777, -0.004585, -0.4792, -0.8777, -0.004604, -0.6394, -0.7658, 0.06914, -0.3589, -0.9333, 0.009879, -0.4792, -0.8777, -0.004604, -0.4792, -0.8777, -0.004585, -0.3589, -0.9333, 0.009879, -0.4792, -0.8777, -0.004585, -0.3589, -0.9333, 0.009858, -0.3997, -0.9147, 0.05905, -0.3589, -0.9333, 0.009879, -0.3589, -0.9333, 0.009858])] * 3)])
me_snipergib006_physics = bpy.data.meshes.new('snipergib006_physics')
me_snipergib006_physics.from_pydata([(-2.972, -3.366, 73.74), (-2.37, -3.885, 73.05), (-3.058, -3.174, 75.42), (-3.463, 1.895, 75.28), (4.252, 1.517, 73.85), (4.3, 0.8158, 74.58), (2.869, -3.207, 74.3), (1.356, -3.927, 72.36), (1.853, -3.98, 74.63), (0.5082, -4.602, 74.41), (0.52, -4.329, 72.78), (-0.3072, -4.728, 73.98), (-1.663, -4.216, 75.21), (-3.254, 1.184, 75.97), (-0.9885, -4.491, 73.52)], [], [(0, 1, 2), (0, 2, 3), (1, 0, 3), (4, 5, 6), (6, 7, 4), (6, 5, 8), (8, 7, 6), (9, 7, 8), (10, 7, 9), (9, 11, 10), (8, 12, 9), (12, 11, 9), (2, 13, 3), (2, 12, 13), (2, 1, 12), (12, 1, 14), (14, 11, 12), (14, 1, 10), (10, 11, 14), (13, 12, 8), (8, 5, 13), (13, 5, 3), (10, 1, 7), (5, 4, 3), (4, 7, 3), (7, 1, 3)])
me_snipergib006_physics.polygons.foreach_set('use_smooth', [True] * 26)
_uv = me_snipergib006_physics.uv_layers.new(name='UVMap')
_uv.uv.foreach_set('vector', [0.0, 0.0, 0.0, 0.0, 0.0, 0.0, 0.0, 0.0, 0.0, 0.0, 0.0, 0.0, 0.0, 0.0, 0.0, 0.0, 0.0, 0.0, 0.0, 0.0, 0.0, 0.0, 0.0, 0.0, 0.0, 0.0, 0.0, 0.0, 0.0, 0.0, 0.0, 0.0, 0.0, 0.0, 0.0, 0.0, 0.0, 0.0, 0.0, 0.0, 0.0, 0.0, 0.0, 0.0, 0.0, 0.0, 0.0, 0.0, 0.0, 0.0, 0.0, 0.0, 0.0, 0.0, 0.0, 0.0, 0.0, 0.0, 0.0, 0.0, 0.0, 0.0, 0.0, 0.0, 0.0, 0.0, 0.0, 0.0, 0.0, 0.0, 0.0, 0.0, 0.0, 0.0, 0.0, 0.0, 0.0, 0.0, 0.0, 0.0, 0.0, 0.0, 0.0, 0.0, 0.0, 0.0, 0.0, 0.0, 0.0, 0.0, 0.0, 0.0, 0.0, 0.0, 0.0, 0.0, 0.0, 0.0, 0.0, 0.0, 0.0, 0.0, 0.0, 0.0, 0.0, 0.0, 0.0, 0.0, 0.0, 0.0, 0.0, 0.0, 0.0, 0.0, 0.0, 0.0, 0.0, 0.0, 0.0, 0.0, 0.0, 0.0, 0.0, 0.0, 0.0, 0.0, 0.0, 0.0, 0.0, 0.0, 0.0, 0.0, 0.0, 0.0, 0.0, 0.0, 0.0, 0.0, 0.0, 0.0, 0.0, 0.0, 0.0, 0.0, 0.0, 0.0, 0.0, 0.0, 0.0, 0.0, 0.0, 0.0, 0.0, 0.0, 0.0, 0.0])
me_snipergib006_physics.materials.append(mat_phy)
me_snipergib006_physics.use_remesh_fix_poles = True
me_snipergib006_physics.use_remesh_preserve_attributes = False
me_snipergib006_physics.use_mirror_vertex_groups = False
me_snipergib006_physics.update()
me_snipergib006_physics.normals_split_custom_set([tuple(v) for v in zip(*[iter([0.08395, 0.2548, -0.9633, 0.04566, 0.916, -0.3985, 0.3384, -0.3887, -0.8569, 0.08395, 0.2548, -0.9633, 0.3384, -0.3887, -0.8569, -0.4868, 0.8069, -0.3345, 0.04566, 0.916, -0.3985, 0.08395, 0.2548, -0.9633, -0.4868, 0.8069, -0.3345, -0.3484, 0.9272, 0.1373, -0.1234, -0.9556, 0.2676, 0.4172, 0.2627, 0.87, 0.4172, 0.2627, 0.87, -0.1623, 0.9865, 0.02373, -0.3484, 0.9272, 0.1373, 0.4172, 0.2627, 0.87, -0.1234, -0.9556, 0.2676, 0.1962, -0.9513, 0.2379, 0.1962, -0.9513, 0.2379, -0.1623, 0.9865, 0.02373, 0.4172, 0.2627, 0.87, 0.9428, -0.1753, 0.2834, -0.1623, 0.9865, 0.02373, 0.1962, -0.9513, 0.2379, 0.8788, 0.477, 0.01253, -0.1623, 0.9865, 0.02373, 0.9428, -0.1753, 0.2834, 0.9428, -0.1753, 0.2834, 0.9977, 0.01331, -0.06625, 0.8788, 0.477, 0.01253, 0.1962, -0.9513, 0.2379, 0.4188, -0.9081, -0.0004949, 0.9428, -0.1753, 0.2834, 0.4188, -0.9081, -0.0004949, 0.9977, 0.01331, -0.06625, 0.9428, -0.1753, 0.2834, 0.3384, -0.3887, -0.8569, 0.003358, -0.9929, 0.1188, -0.4868, 0.8069, -0.3345, 0.3384, -0.3887, -0.8569, 0.4188, -0.9081, -0.0004949, 0.003358, -0.9929, 0.1188, 0.3384, -0.3887, -0.8569, 0.04566, 0.916, -0.3985, 0.4188, -0.9081, -0.0004949, 0.4188, -0.9081, -0.0004949, 0.04566, 0.916, -0.3985, 0.9342, 0.2133, -0.2859, 0.9342, 0.2133, -0.2859, 0.9977, 0.01331, -0.06625, 0.4188, -0.9081, -0.0004949, 0.9342, 0.2133, -0.2859, 0.04566, 0.916, -0.3985, 0.8788, 0.477, 0.01253, 0.8788, 0.477, 0.01253, 0.9977, 0.01331, -0.06625, 0.9342, 0.2133, -0.2859, 0.003358, -0.9929, 0.1188, 0.4188, -0.9081, -0.0004949, 0.1962, -0.9513, 0.2379, 0.1962, -0.9513, 0.2379, -0.1234, -0.9556, 0.2676, 0.003358, -0.9929, 0.1188, 0.003358, -0.9929, 0.1188, -0.1234, -0.9556, 0.2676, -0.4868, 0.8069, -0.3345, 0.8788, 0.477, 0.01253, 0.04566, 0.916, -0.3985, -0.1623, 0.9865, 0.02373, -0.1234, -0.9556, 0.2676, -0.3484, 0.9272, 0.1373, -0.4868, 0.8069, -0.3345, -0.3484, 0.9272, 0.1373, -0.1623, 0.9865, 0.02373, -0.4868, 0.8069, -0.3345, -0.1623, 0.9865, 0.02373, 0.04566, 0.916, -0.3985, -0.4868, 0.8069, -0.3345])] * 3)])

# ---- objects
ob_snipergib006_reference = bpy.data.objects.new('snipergib006_reference', me_snipergib006_reference)
ob_snipergib006_physics = bpy.data.objects.new('snipergib006_physics', me_snipergib006_physics)

# ---- transforms, parenting, visibility, modifiers, constraints
ob_snipergib006_reference.location = (0.0, 0.0, 0.0)
ob_snipergib006_reference.lineart.crease_threshold = 0.0
_vg = ob_snipergib006_reference.vertex_groups.new(name='polymsh')
ob_snipergib006_physics.location = (0.0, 0.0, 0.0)
ob_snipergib006_physics.display_type = 'SOLID'
ob_snipergib006_physics.show_wire = True
ob_snipergib006_physics.lineart.crease_threshold = 0.0
_vg = ob_snipergib006_physics.vertex_groups.new(name='polymsh')

# ---- collection membership
scene.collection.objects.link(ob_snipergib006_reference)
scene.collection.objects.link(ob_snipergib006_physics)

# ---- scene / render settings (as saved in the file)
scene.frame_start = 1; scene.frame_end = 250; scene.frame_set(0)
scene.render.engine = 'BLENDER_EEVEE_NEXT'
scene.cycles.use_denoising = False
scene.cycles.samples = 128
scene.cycles.sampling_pattern = 'TABULATED_SOBOL'
scene.cycles.use_adaptive_sampling = False
scene.cycles.use_light_tree = False
scene.view_settings.view_transform = 'Filmic'
bpy.context.view_layer.update()

# ---- added for rendering (the .blend has no active camera and no usable light): camera, sun + grey world if the file has none
cam_auto = bpy.data.cameras.new('AutoCamera')
cam_auto.lens = 50.0
cam_auto.sensor_width = 36.0
cam_auto.clip_end = 1000.0
ob_auto_camera = bpy.data.objects.new('AutoCamera', cam_auto)
scene.collection.objects.link(ob_auto_camera)
ob_auto_camera.location = (10.4846, -13.4801, 82.217)
ob_auto_camera.rotation_euler = (1.09748, -7.21219e-08, 0.694738)
scene.camera = ob_auto_camera
light_auto_sun = bpy.data.lights.new('AutoSun', 'SUN')
light_auto_sun.energy = 3.0
light_auto_sun.angle = 0.0523599
ob_auto_sun = bpy.data.objects.new('AutoSun', light_auto_sun)
scene.collection.objects.link(ob_auto_sun)
ob_auto_sun.rotation_euler = (0.872665, 0.174533, 0.523599)
if scene.world is None:
    world_auto = bpy.data.worlds.new('AutoWorld')
    world_auto.color = (0.3, 0.3, 0.3)
    scene.world = world_auto
bpy.context.view_layer.update()
